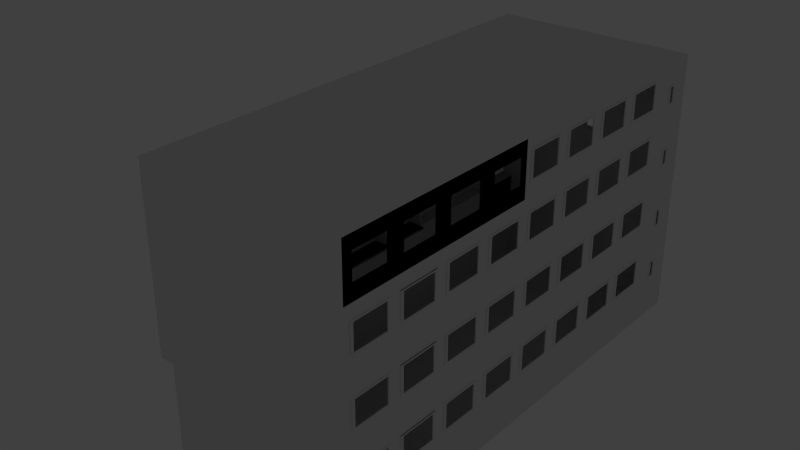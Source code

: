 # Source: BatAext.blend  (saved by Blender 2.73.0; exported with 4.5.12 LTS)
import bpy
from mathutils import Matrix  # noqa: F401  (used for matrix-valued properties, if any)

bpy.ops.wm.read_factory_settings(use_empty=True)
scene = bpy.context.scene
scene.name = 'Scene'

# ---- collections
col_collection_1 = bpy.data.collections.new('Collection 1'); scene.collection.children.link(col_collection_1)

# ---- materials (node trees are filled in below, after node groups)
mat_material = bpy.data.materials.new('Material')
mat_material.alpha_threshold = 0.0
mat_material.use_transparent_shadow = False
mat_material.roughness = 0.5
mat_material.line_color = (0.0, 0.0, 0.0, 1.0)

# ---- material node trees

# ---- world
world_world = bpy.data.worlds.new('World'); scene.world = world_world
world_world.color = (0.05088, 0.05088, 0.05088)
world_world.use_sun_shadow = False
world_world.sun_shadow_jitter_overblur = 0.0
world_world.cycles.sampling_method = 'MANUAL'
world_world.cycles.sample_map_resolution = 256

# ---- lights
light_lamp = bpy.data.lights.new('Lamp', 'POINT')
light_lamp.transmission_factor = 0.0
light_lamp.cutoff_distance = 30.0
light_lamp.energy = 100.0
light_lamp.shadow_buffer_clip_start = 1.001
light_lamp.shadow_soft_size = 0.1
light_lamp.shadow_maximum_resolution = 0.006
light_lamp.use_absolute_resolution = True
light_lamp.cycles.use_multiple_importance_sampling = False

# ---- meshes
me_cube_001 = bpy.data.meshes.new('Cube.001')
me_cube_001.from_pydata([(-0.8335, -0.8417, -0.9322), (-0.8335, 0.8417, -0.9322), (0.8335, 0.8417, -0.9322), (0.8335, -0.8417, -0.9322), (-0.8335, -0.8417, 1.006), (-0.8335, 0.8417, 1.006), (0.8335, 0.8417, 1.006), (0.8335, -0.8417, 1.006), (-0.8335, -0.8417, -0.5565), (-0.8335, -0.8418, -0.1091), (-0.8335, -0.8419, 0.361), (-0.8335, -0.8419, 0.7779), (-0.8335, 0.8417, 0.7779), (-0.8335, 0.8417, 0.361), (-0.8335, 0.8417, -0.1091), (-0.8335, 0.8417, -0.5565), (0.8335, 0.8417, 0.7779), (0.8335, 0.8417, 0.361), (0.8335, 0.8417, -0.1091), (0.8335, 0.8417, -0.5565), (0.8335, -0.8417, 0.7779), (0.8335, -0.8417, 0.361), (0.8335, -0.8417, -0.1091), (0.8335, -0.8417, -0.5565), (-0.8335, -0.6546, 1.006), (-0.8335, -0.4676, 1.006), (-0.8335, -0.2806, 1.006), (-0.8335, -0.09352, 1.006), (-0.8335, 0.09352, 1.006), (-0.8335, 0.2806, 1.006), (-0.8335, 0.4676, 1.006), (-0.8335, 0.6546, 1.006), (-0.8335, 0.6546, -0.9322), (-0.8335, 0.4676, -0.9322), (-0.8335, 0.2806, -0.9322), (-0.8335, 0.09352, -0.9322), (-0.8335, -0.09352, -0.9322), (-0.8335, -0.2806, -0.9322), (-0.8335, -0.4676, -0.9322), (-0.8335, -0.6547, -0.9322), (0.8335, 0.6546, 1.006), (0.8335, 0.4676, 1.006), (0.8335, 0.2806, 1.006), (0.8335, 0.09352, 1.006), (0.8335, -0.09352, 1.006), (0.8335, -0.2806, 1.006), (0.8335, -0.4676, 1.006), (0.8335, -0.6546, 1.006), (0.8335, -0.6546, -0.9322), (0.8335, -0.4676, -0.9322), (0.8335, -0.2806, -0.9322), (0.8335, -0.09374, -0.9322), (0.8335, 0.09352, -0.9322), (0.8335, 0.2806, -0.9322), (0.8335, 0.4676, -0.9322), (0.8335, 0.6546, -0.9322), (0.8335, -0.6546, 0.7779), (0.8335, -0.4676, 0.7779), (0.8335, -0.2806, 0.7779), (0.8335, -0.09352, 0.7779), (0.8335, 0.09352, 0.7779), (0.8335, 0.2806, 0.7779), (0.8335, 0.4676, 0.7779), (0.8335, 0.6546, 0.7779), (0.8335, -0.4871, -0.2613), (0.8335, -0.4871, -0.4601), (0.8335, -0.6341, -0.4601), (0.8335, -0.6341, -0.2613), (0.8335, -0.6242, -0.4501), (0.8419, -0.6241, -0.4501), (0.8419, -0.6846, -0.4501), (0.8335, 0.6546, 0.361), (0.8419, -0.8117, -0.4501), (0.8335, -0.6846, -0.4501), (0.8335, -0.8117, -0.4501), (0.8335, -0.8217, -0.4601), (0.8335, -0.8217, -0.2613), (0.8335, 0.6546, -0.1091), (0.8335, -0.6546, -0.1075), (0.8335, -0.6546, -0.5565), (0.8335, -0.4676, -0.5565), (0.8335, 0.6546, -0.5565), (0.8335, -0.09374, -0.5565), (0.8335, -0.6546, -0.5565), (0.8335, -0.8417, -0.5565), (-0.8335, 0.6546, 0.7779), (-0.8335, 0.4676, 0.7779), (-0.8335, 0.2806, 0.7779), (-0.8335, 0.09352, 0.7779), (-0.8335, -0.09352, 0.7779), (-0.8335, -0.2806, 0.7779), (-0.8335, -0.4676, 0.7779), (-0.8335, -0.6546, 0.7779), (-0.8335, 0.6546, 0.361), (-0.8335, 0.4676, 0.361), (-0.8335, 0.2806, 0.361), (-0.8335, 0.09352, 0.361), (-0.8335, -0.09352, 0.361), (-0.8335, -0.2806, 0.361), (-0.8335, -0.4676, 0.361), (-0.8335, -0.6546, 0.361), (-0.8335, 0.6546, -0.1091), (-0.8335, 0.4676, -0.1091), (-0.8335, 0.2806, -0.1091), (-0.8335, 0.09352, -0.1091), (-0.8335, -0.09352, -0.1091), (-0.8335, -0.2806, -0.1091), (-0.8335, -0.4676, -0.1091), (-0.8335, -0.6545, -0.1091), (-0.8335, 0.6546, -0.5565), (-0.8335, 0.4676, -0.5565), (-0.8335, 0.2806, -0.5565), (-0.8335, 0.09352, -0.5565), (-0.8335, -0.09352, -0.5565), (-0.8335, -0.2806, -0.5565), (-0.8335, -0.4676, -0.5565), (-0.8335, -0.6545, -0.5565), (-0.8335, 0.7941, -0.604), (-0.8335, 0.7941, -0.6831), (-0.8335, 0.7022, -0.6831), (-0.8335, 0.7022, -0.604), (-0.8335, 0.7891, -0.609), (-0.8335, 0.7891, -0.6781), (-0.8335, 0.7072, -0.6781), (-0.8335, 0.7072, -0.609), (-0.8398, 0.7941, -0.604), (-0.8398, 0.7941, -0.6831), (-0.8398, 0.7022, -0.6831), (-0.8398, 0.7022, -0.604), (-0.8398, 0.7891, -0.609), (-0.8398, 0.7891, -0.6781), (-0.8398, 0.7072, -0.6781), (-0.8398, 0.7072, -0.609), (-0.8335, 0.6546, -0.1091), (-0.8335, 0.8417, -0.5565), (-0.8335, 0.6546, -0.5565), (-0.8335, 0.8417, -0.1091), (-0.8335, 0.7941, -0.1617), (-0.8335, 0.7941, -0.2509), (-0.8335, 0.7022, -0.2509), (-0.8335, 0.7022, -0.1617), (-0.8398, 0.7941, -0.1617), (-0.8398, 0.7941, -0.2509), (-0.8398, 0.7022, -0.2509), (-0.8398, 0.7022, -0.1617), (-0.8398, 0.7891, -0.1674), (-0.8398, 0.7891, -0.2453), (-0.8398, 0.7072, -0.2453), (-0.8398, 0.7072, -0.1674), (-0.8335, 0.7941, -0.1617), (-0.8335, 0.7941, -0.2509), (-0.8335, 0.7022, -0.2509), (-0.8335, 0.7022, -0.1617), (-0.8398, 0.7941, -0.1617), (-0.8398, 0.7941, -0.2509), (-0.8398, 0.7022, -0.2509), (-0.8398, 0.7022, -0.1617), (-0.8398, 0.7891, -0.1674), (-0.8398, 0.7891, -0.2453), (-0.8398, 0.7072, -0.2453), (-0.8398, 0.7072, -0.1674), (-0.8335, 0.7941, 0.2922), (-0.8335, 0.7941, 0.203), (-0.8335, 0.7022, 0.203), (-0.8335, 0.7022, 0.2922), (-0.8398, 0.7941, 0.2922), (-0.8398, 0.7941, 0.203), (-0.8398, 0.7022, 0.203), (-0.8398, 0.7022, 0.2922), (-0.8398, 0.7891, 0.2866), (-0.8398, 0.7891, 0.2086), (-0.8398, 0.7072, 0.2086), (-0.8398, 0.7072, 0.2866), (-0.8335, 0.8417, -0.9322), (-0.8335, 0.8417, -0.5565), (-0.8335, 0.6546, -0.9322), (-0.8335, 0.6546, -0.5565), (-0.8335, 0.7941, -0.604), (-0.8335, 0.7941, -0.6831), (-0.8335, 0.7022, -0.6831), (-0.8335, 0.7022, -0.604), (-0.8335, 0.7891, -0.609), (-0.8335, 0.7891, -0.6781), (-0.8335, 0.7072, -0.6781), (-0.8335, 0.7072, -0.609), (-0.8398, 0.7941, -0.604), (-0.8398, 0.7941, -0.6831), (-0.8398, 0.7022, -0.6831), (-0.8398, 0.7022, -0.604), (-0.8398, 0.7891, -0.609), (-0.8398, 0.7891, -0.6781), (-0.8398, 0.7072, -0.6781), (-0.8398, 0.7072, -0.609), (-0.8335, 0.7941, 0.7097), (-0.8335, 0.7941, 0.6306), (-0.8335, 0.7022, 0.6306), (-0.8335, 0.7022, 0.7097), (-0.8335, 0.7891, 0.7047), (-0.8335, 0.7891, 0.6356), (-0.8335, 0.7072, 0.6356), (-0.8335, 0.7072, 0.7047), (-0.8398, 0.7941, 0.7097), (-0.8398, 0.7941, 0.6306), (-0.8398, 0.7022, 0.6306), (-0.8398, 0.7022, 0.7097), (-0.8398, 0.7891, 0.7047), (-0.8398, 0.7891, 0.6356), (-0.8398, 0.7072, 0.6356), (-0.8398, 0.7072, 0.7047), (-0.8335, 0.8417, -0.9322), (-0.8335, 0.8417, -0.5565), (-0.8335, 0.7941, -0.604), (-0.8335, 0.7941, -0.6831), (-0.8335, 0.7891, -0.6781), (-0.8335, 0.7072, -0.6781), (-0.8398, 0.7891, -0.6781), (-0.8398, 0.7072, -0.6781), (-0.8335, 0.8417, -0.9322), (-0.8335, 0.8417, -0.5565), (-0.8335, 0.6546, -0.9322), (-0.8335, 0.6546, -0.5565), (-0.8335, 0.7941, -0.604), (-0.8335, 0.7941, -0.6831), (-0.8335, 0.7022, -0.6831), (-0.8335, 0.7022, -0.604), (-0.8335, 0.7891, -0.609), (-0.8335, 0.7891, -0.6781), (-0.8335, 0.7072, -0.6781), (-0.8335, 0.7072, -0.609), (-0.8398, 0.7941, -0.604), (-0.8398, 0.7941, -0.6831), (-0.8398, 0.7022, -0.6831), (-0.8398, 0.7022, -0.604), (-0.8398, 0.7891, -0.609), (-0.8398, 0.7891, -0.6781), (-0.8398, 0.7072, -0.6781), (-0.8398, 0.7072, -0.609), (-0.8335, -0.7022, -0.604), (-0.8335, -0.7022, -0.6831), (-0.8335, -0.7072, -0.6781), (-0.8335, -0.7892, -0.6781), (-0.8398, -0.7072, -0.6781), (-0.8398, -0.7892, -0.6781), (-0.8335, -0.7022, -0.604), (-0.8335, -0.7022, -0.6831), (-0.8335, -0.7942, -0.6831), (-0.8335, -0.7942, -0.604), (-0.8335, -0.7072, -0.609), (-0.8335, -0.7072, -0.6781), (-0.8335, -0.7892, -0.6781), (-0.8335, -0.7892, -0.609), (-0.8398, -0.7022, -0.604), (-0.8398, -0.7022, -0.6831), (-0.8398, -0.7942, -0.6831), (-0.8398, -0.7942, -0.604), (-0.8398, -0.7072, -0.609), (-0.8398, -0.7072, -0.6781), (-0.8398, -0.7892, -0.6781), (-0.8398, -0.7892, -0.609), (-0.8335, 0.8417, 0.361), (-0.8335, -0.7021, -0.1617), (-0.8335, -0.7021, -0.2509), (-0.8335, -0.794, -0.2509), (-0.8335, -0.794, -0.1617), (-0.8398, -0.7021, -0.1617), (-0.8398, -0.7021, -0.2509), (-0.8398, -0.794, -0.2509), (-0.8398, -0.794, -0.1617), (-0.8398, -0.7071, -0.1674), (-0.8398, -0.7071, -0.2453), (-0.8398, -0.789, -0.2453), (-0.8398, -0.789, -0.1674), (-0.8335, 0.8417, 0.7779), (-0.8335, -0.7023, 0.2922), (-0.8335, -0.7023, 0.203), (-0.8335, -0.7943, 0.203), (-0.8335, -0.7943, 0.2922), (-0.8398, -0.7023, 0.2922), (-0.8398, -0.7023, 0.203), (-0.8398, -0.7943, 0.203), (-0.8398, -0.7943, 0.2922), (-0.8398, -0.7073, 0.2866), (-0.8398, -0.7073, 0.2086), (-0.8398, -0.7893, 0.2086), (-0.8398, -0.7893, 0.2866), (-0.8335, 0.6546, 0.7779), (-0.8335, 0.6546, 0.361), (-0.8335, 0.7941, 0.7097), (-0.8335, 0.7941, 0.6306), (-0.8335, 0.7022, 0.6306), (-0.8335, 0.7022, 0.7097), (-0.8335, 0.7891, 0.7047), (-0.8335, 0.7891, 0.6356), (-0.8335, 0.7072, 0.6356), (-0.8335, 0.7072, 0.7047), (-0.8398, 0.7941, 0.7097), (-0.8398, 0.7941, 0.6306), (-0.8398, 0.7022, 0.6306), (-0.8398, 0.7022, 0.7097), (-0.8398, 0.7891, 0.7047), (-0.8398, 0.7891, 0.6356), (-0.8398, 0.7072, 0.6356), (-0.8398, 0.7072, 0.7047), (-0.8335, -0.7024, 0.7097), (-0.8335, -0.7024, 0.6306), (-0.8335, -0.7943, 0.6306), (-0.8335, -0.7943, 0.7097), (-0.8335, -0.7074, 0.7047), (-0.8335, -0.7074, 0.6356), (-0.8335, -0.7893, 0.6356), (-0.8335, -0.7893, 0.7047), (-0.8398, -0.7024, 0.7097), (-0.8398, -0.7024, 0.6306), (-0.8398, -0.7943, 0.6306), (-0.8398, -0.7943, 0.7097), (-0.8398, -0.7074, 0.7047), (-0.8398, -0.7074, 0.6356), (-0.8398, -0.7893, 0.6356), (-0.8398, -0.7893, 0.7047), (-0.8335, 0.6518, -0.8556), (-0.8335, 0.4713, -0.8556), (-0.8335, 0.6518, -0.6315), (-0.8335, 0.4713, -0.6315), (-0.8335, 0.6418, -0.8456), (-0.8335, 0.4813, -0.8456), (-0.8335, 0.6418, -0.6415), (-0.8335, 0.4813, -0.6415), (-0.844, 0.6518, -0.8556), (-0.844, 0.4713, -0.8556), (-0.844, 0.6518, -0.6315), (-0.844, 0.4713, -0.6315), (-0.844, 0.6418, -0.8456), (-0.844, 0.4813, -0.8456), (-0.844, 0.6418, -0.6415), (-0.844, 0.4813, -0.6415), (-0.8335, 0.6546, -0.9322), (-0.8335, 0.4676, -0.9322), (-0.8335, 0.4644, -0.8556), (-0.8335, 0.2839, -0.8556), (-0.8335, 0.4644, -0.6315), (-0.8335, 0.2839, -0.6315), (-0.8335, 0.4544, -0.8456), (-0.8335, 0.2939, -0.8456), (-0.8335, 0.4544, -0.6415), (-0.8335, 0.2939, -0.6415), (-0.844, 0.4644, -0.8556), (-0.844, 0.2839, -0.8556), (-0.844, 0.4644, -0.6315), (-0.844, 0.2839, -0.6315), (-0.844, 0.4544, -0.8456), (-0.844, 0.2939, -0.8456), (-0.844, 0.4544, -0.6415), (-0.844, 0.2939, -0.6415), (-0.8335, 0.6546, -0.5565), (-0.8335, 0.4676, -0.5565), (-0.8335, 0.6518, -0.8556), (-0.8335, 0.4713, -0.8556), (-0.8335, 0.6518, -0.6315), (-0.8335, 0.4713, -0.6315), (-0.8335, 0.6418, -0.8456), (-0.8335, 0.4813, -0.8456), (-0.8335, 0.6418, -0.6415), (-0.8335, 0.4813, -0.6415), (-0.844, 0.6518, -0.8556), (-0.844, 0.4713, -0.8556), (-0.844, 0.6518, -0.6315), (-0.844, 0.4713, -0.6315), (-0.844, 0.6418, -0.8456), (-0.844, 0.4813, -0.8456), (-0.844, 0.6418, -0.6415), (-0.844, 0.4813, -0.6415), (-0.8335, 0.4644, -0.8556), (-0.8335, 0.2839, -0.8556), (-0.8335, 0.4644, -0.6315), (-0.8335, 0.2839, -0.6315), (-0.8335, 0.4544, -0.8456), (-0.8335, 0.2939, -0.8456), (-0.8335, 0.4544, -0.6415), (-0.8335, 0.2939, -0.6415), (-0.844, 0.4644, -0.8556), (-0.844, 0.2839, -0.8556), (-0.844, 0.4644, -0.6315), (-0.844, 0.2839, -0.6315), (-0.844, 0.4544, -0.8456), (-0.844, 0.2939, -0.8456), (-0.844, 0.4544, -0.6415), (-0.844, 0.2939, -0.6415), (-0.8335, -0.09603, -0.8556), (-0.8335, 0.2771, -0.8556), (-0.8335, 0.09656, -0.8556), (-0.8335, 0.2771, -0.6315), (-0.8335, 0.09656, -0.6315), (-0.8335, 0.2671, -0.8456), (-0.8335, 0.1066, -0.8456), (-0.8335, 0.2671, -0.6415), (-0.8335, 0.1066, -0.6415), (-0.844, 0.2771, -0.8556), (-0.844, 0.09656, -0.8556), (-0.844, 0.2771, -0.6315), (-0.844, 0.09656, -0.6315), (-0.844, 0.2671, -0.8456), (-0.844, 0.1066, -0.8456), (-0.844, 0.2671, -0.6415), (-0.844, 0.1066, -0.6415), (-0.8335, 0.08972, -0.8556), (-0.8335, -0.09084, -0.8556), (-0.8335, 0.08972, -0.6315), (-0.8335, -0.09084, -0.6315), (-0.8335, 0.07972, -0.8456), (-0.8335, -0.08084, -0.8456), (-0.8335, 0.07972, -0.6415), (-0.8335, -0.08084, -0.6415), (-0.844, 0.08972, -0.8556), (-0.844, -0.09084, -0.8556), (-0.844, 0.08972, -0.6315), (-0.844, -0.09084, -0.6315), (-0.844, 0.07972, -0.8456), (-0.844, -0.08084, -0.8456), (-0.844, 0.07972, -0.6415), (-0.844, -0.08084, -0.6415), (-0.8335, -0.09603, -0.6315), (-0.8335, -0.09603, -0.8556), (-0.8335, -0.2766, -0.8556), (-0.8335, -0.09603, -0.6315), (-0.8335, -0.2766, -0.6315), (-0.8335, -0.106, -0.8456), (-0.8335, -0.106, -0.6415), (-0.8335, -0.2666, -0.6415), (-0.844, -0.09603, -0.8556), (-0.844, -0.2766, -0.8556), (-0.844, -0.09603, -0.6315), (-0.844, -0.2766, -0.6315), (-0.844, -0.106, -0.8456), (-0.844, -0.2666, -0.8456), (-0.844, -0.106, -0.6415), (-0.844, -0.2666, -0.6415), (-0.8335, -0.2833, -0.8556), (-0.8335, -0.4639, -0.8556), (-0.8335, -0.2833, -0.6315), (-0.8335, -0.4639, -0.6315), (-0.8335, -0.2933, -0.8456), (-0.8335, -0.2933, -0.6415), (-0.8335, -0.4539, -0.6415), (-0.844, -0.2833, -0.8556), (-0.844, -0.4639, -0.8556), (-0.844, -0.2833, -0.6315), (-0.844, -0.4639, -0.6315), (-0.844, -0.2933, -0.8456), (-0.844, -0.4539, -0.8456), (-0.844, -0.2933, -0.6415), (-0.844, -0.4539, -0.6415), (-0.8335, -0.4707, -0.8556), (-0.8335, -0.6513, -0.8556), (-0.8335, -0.4707, -0.6315), (-0.8335, -0.6513, -0.6315), (-0.8335, -0.4807, -0.8456), (-0.8335, -0.6413, -0.8456), (-0.8335, -0.4807, -0.6415), (-0.8335, -0.6413, -0.6415), (-0.844, -0.4707, -0.8556), (-0.844, -0.6513, -0.8556), (-0.844, -0.4707, -0.6315), (-0.844, -0.6513, -0.6315), (-0.844, -0.4807, -0.8456), (-0.844, -0.6413, -0.8456), (-0.844, -0.4807, -0.6415), (-0.844, -0.6413, -0.6415), (-0.8335, 0.4813, -0.4345), (-0.8335, 0.4813, -0.2304), (-0.844, 0.4813, -0.4345), (-0.844, 0.4813, -0.2304), (-0.8335, 0.4644, -0.4445), (-0.8335, 0.4644, -0.2204), (-0.8335, 0.6518, -0.4445), (-0.8335, 0.4713, -0.4445), (-0.8335, 0.6518, -0.2204), (-0.8335, 0.4713, -0.2204), (-0.8335, 0.6418, -0.4345), (-0.8335, 0.4813, -0.4345), (-0.8335, 0.6418, -0.2304), (-0.8335, 0.4813, -0.2304), (-0.844, 0.6518, -0.4445), (-0.844, 0.4713, -0.4445), (-0.844, 0.6518, -0.2204), (-0.844, 0.4713, -0.2204), (-0.844, 0.6418, -0.4345), (-0.844, 0.4813, -0.4345), (-0.844, 0.6418, -0.2304), (-0.844, 0.4813, -0.2304), (-0.8335, 0.4644, -0.4445), (-0.8335, 0.2839, -0.4445), (-0.8335, 0.4644, -0.2204), (-0.8335, 0.2839, -0.2204), (-0.8335, 0.4544, -0.4345), (-0.8335, 0.2939, -0.4345), (-0.8335, 0.4544, -0.2304), (-0.8335, 0.2939, -0.2304), (-0.844, 0.4644, -0.4445), (-0.844, 0.2839, -0.4445), (-0.844, 0.4644, -0.2204), (-0.844, 0.2839, -0.2204), (-0.844, 0.4544, -0.4345), (-0.844, 0.2939, -0.4345), (-0.844, 0.4544, -0.2304), (-0.844, 0.2939, -0.2304), (-0.8335, -0.09603, -0.4445), (-0.8335, 0.2771, -0.4445), (-0.8335, 0.09656, -0.4445), (-0.8335, 0.2771, -0.2204), (-0.8335, 0.09656, -0.2204), (-0.8335, 0.2671, -0.4345), (-0.8335, 0.2671, -0.2304), (-0.8335, 0.1066, -0.2304), (-0.844, 0.2771, -0.4445), (-0.844, 0.09656, -0.4445), (-0.844, 0.2771, -0.2204), (-0.844, 0.09656, -0.2204), (-0.844, 0.2671, -0.4345), (-0.844, 0.1066, -0.4345), (-0.844, 0.2671, -0.2304), (-0.844, 0.1066, -0.2304), (-0.8335, 0.08972, -0.4445), (-0.8335, -0.09084, -0.4445), (-0.8335, 0.08972, -0.2204), (-0.8335, -0.09084, -0.2204), (-0.8335, 0.07972, -0.4345), (-0.8335, -0.08084, -0.4345), (-0.8335, 0.07972, -0.2304), (-0.8335, -0.08084, -0.2304), (-0.844, 0.08972, -0.4445), (-0.844, -0.09084, -0.4445), (-0.844, 0.08972, -0.2204), (-0.844, -0.09084, -0.2204), (-0.844, 0.07972, -0.4345), (-0.844, -0.08084, -0.4345), (-0.844, 0.07972, -0.2304), (-0.844, -0.08084, -0.2304), (-0.8335, -0.09603, -0.2204), (-0.8335, -0.09603, -0.4445), (-0.8335, -0.2766, -0.4445), (-0.8335, -0.09603, -0.2204), (-0.8335, -0.2766, -0.2204), (-0.8335, -0.106, -0.4345), (-0.8335, -0.106, -0.2304), (-0.8335, -0.2666, -0.2304), (-0.844, -0.09603, -0.4445), (-0.844, -0.2766, -0.4445), (-0.844, -0.09603, -0.2204), (-0.844, -0.2766, -0.2204), (-0.844, -0.106, -0.4345), (-0.844, -0.2666, -0.4345), (-0.844, -0.106, -0.2304), (-0.844, -0.2666, -0.2304), (-0.8335, -0.2833, -0.4445), (-0.8335, -0.4639, -0.4445), (-0.8335, -0.2833, -0.2204), (-0.8335, -0.4639, -0.2204), (-0.8335, -0.2933, -0.4345), (-0.8335, -0.2933, -0.2304), (-0.8335, -0.4539, -0.2304), (-0.844, -0.2833, -0.4445), (-0.844, -0.4639, -0.4445), (-0.844, -0.2833, -0.2204), (-0.844, -0.4639, -0.2204), (-0.844, -0.2933, -0.4345), (-0.844, -0.4539, -0.4345), (-0.844, -0.2933, -0.2304), (-0.844, -0.4539, -0.2304), (-0.8335, -0.4707, -0.4445), (-0.8335, -0.6513, -0.4445), (-0.8335, -0.4707, -0.2204), (-0.8335, -0.6513, -0.2204), (-0.8335, -0.4807, -0.4345), (-0.8335, -0.6413, -0.4345), (-0.8335, -0.4807, -0.2304), (-0.8335, -0.6413, -0.2304), (-0.844, -0.4707, -0.4445), (-0.844, -0.6513, -0.4445), (-0.844, -0.4707, -0.2204), (-0.844, -0.6513, -0.2204), (-0.844, -0.4807, -0.4345), (-0.844, -0.6413, -0.4345), (-0.844, -0.4807, -0.2304), (-0.844, -0.6413, -0.2304), (-0.8335, 0.4813, 0.02149), (-0.8335, 0.4813, 0.2256), (-0.844, 0.4813, 0.02149), (-0.844, 0.4813, 0.2256), (-0.8335, 0.4644, 0.01149), (-0.8335, 0.4644, 0.2356), (-0.8335, 0.6518, 0.01149), (-0.8335, 0.4713, 0.01149), (-0.8335, 0.6518, 0.2356), (-0.8335, 0.4713, 0.2356), (-0.8335, 0.6418, 0.02149), (-0.8335, 0.6418, 0.2256), (-0.8335, 0.4813, 0.2256), (-0.844, 0.6518, 0.01149), (-0.844, 0.4713, 0.01149), (-0.844, 0.6518, 0.2356), (-0.844, 0.4713, 0.2356), (-0.844, 0.6418, 0.02149), (-0.844, 0.4813, 0.02149), (-0.844, 0.6418, 0.2256), (-0.844, 0.4813, 0.2256), (-0.8335, 0.4644, 0.01149), (-0.8335, 0.2839, 0.01149), (-0.8335, 0.4644, 0.2356), (-0.8335, 0.2839, 0.2356), (-0.8335, 0.4544, 0.02149), (-0.8335, 0.2939, 0.02149), (-0.8335, 0.4544, 0.2256), (-0.8335, 0.2939, 0.2256), (-0.844, 0.4644, 0.01149), (-0.844, 0.2839, 0.01149), (-0.844, 0.4644, 0.2356), (-0.844, 0.2839, 0.2356), (-0.844, 0.4544, 0.02149), (-0.844, 0.2939, 0.02149), (-0.844, 0.4544, 0.2256), (-0.844, 0.2939, 0.2256), (-0.8335, -0.09603, 0.01149), (-0.8335, 0.2771, 0.01149), (-0.8335, 0.09656, 0.01149), (-0.8335, 0.2771, 0.2356), (-0.8335, 0.09656, 0.2356), (-0.8335, 0.2671, 0.02149), (-0.8335, 0.2671, 0.2256), (-0.8335, 0.1066, 0.2256), (-0.844, 0.2771, 0.01149), (-0.844, 0.09656, 0.01149), (-0.844, 0.2771, 0.2356), (-0.844, 0.09656, 0.2356), (-0.844, 0.2671, 0.02149), (-0.844, 0.1066, 0.02149), (-0.844, 0.2671, 0.2256), (-0.844, 0.1066, 0.2256), (-0.8335, 0.08972, 0.01149), (-0.8335, -0.09084, 0.01149), (-0.8335, 0.08972, 0.2356), (-0.8335, -0.09084, 0.2356), (-0.8335, 0.07972, 0.02149), (-0.8335, -0.08084, 0.02149), (-0.8335, 0.07972, 0.2256), (-0.8335, -0.08084, 0.2256), (-0.844, 0.08972, 0.01149), (-0.844, -0.09084, 0.01149), (-0.844, 0.08972, 0.2356), (-0.844, -0.09084, 0.2356), (-0.844, 0.07972, 0.02149), (-0.844, -0.08084, 0.02149), (-0.844, 0.07972, 0.2256), (-0.844, -0.08084, 0.2256), (-0.8335, -0.09603, 0.2356), (-0.8335, -0.09603, 0.01149), (-0.8335, -0.2766, 0.01149), (-0.8335, -0.09603, 0.2356), (-0.8335, -0.2766, 0.2356), (-0.8335, -0.106, 0.02149), (-0.8335, -0.106, 0.2256), (-0.8335, -0.2666, 0.2256), (-0.844, -0.09603, 0.01149), (-0.844, -0.2766, 0.01149), (-0.844, -0.09603, 0.2356), (-0.844, -0.2766, 0.2356), (-0.844, -0.106, 0.02149), (-0.844, -0.2666, 0.02149), (-0.844, -0.106, 0.2256), (-0.844, -0.2666, 0.2256), (-0.8335, -0.2833, 0.01149), (-0.8335, -0.4639, 0.01149), (-0.8335, -0.2833, 0.2356), (-0.8335, -0.4639, 0.2356), (-0.8335, -0.2933, 0.02149), (-0.8335, -0.2933, 0.2256), (-0.8335, -0.4539, 0.2256), (-0.844, -0.2833, 0.01149), (-0.844, -0.4639, 0.01149), (-0.844, -0.2833, 0.2356), (-0.844, -0.4639, 0.2356), (-0.844, -0.2933, 0.02149), (-0.844, -0.4539, 0.02149), (-0.844, -0.2933, 0.2256), (-0.844, -0.4539, 0.2256), (-0.8335, -0.4707, 0.01149), (-0.8335, -0.6513, 0.01149), (-0.8335, -0.4707, 0.2356), (-0.8335, -0.6513, 0.2356), (-0.8335, -0.4807, 0.02149), (-0.8335, -0.6413, 0.02149), (-0.8335, -0.4807, 0.2256), (-0.8335, -0.6413, 0.2256), (-0.844, -0.4707, 0.01149), (-0.844, -0.6513, 0.01149), (-0.844, -0.4707, 0.2356), (-0.844, -0.6513, 0.2356), (-0.844, -0.4807, 0.02149), (-0.844, -0.6413, 0.02149), (-0.844, -0.4807, 0.2256), (-0.844, -0.6413, 0.2256), (-0.8029, 0.2806, 0.7779), (-0.8029, 0.09352, 0.7779), (-0.8029, -0.09352, 0.7779), (-0.8029, -0.2806, 0.7779), (-0.8029, 0.2806, 0.361), (-0.8029, 0.09352, 0.361), (-0.8029, -0.09352, 0.361), (-0.8029, -0.2806, 0.361), (-0.8335, 0.2806, -0.9322), (-0.8335, 0.09352, -0.9322), (-0.8335, -0.09352, -0.9322), (-0.8335, -0.2806, -0.9322), (-0.8335, -0.4676, -0.9322), (-0.8335, -0.6547, -0.9322), (-0.8335, 0.6546, -0.9322), (-0.8335, 0.4676, -0.9322), (-0.8335, 0.6518, -0.8556), (-0.8335, 0.4713, -0.8556), (-0.8335, 0.4644, -0.8556), (-0.8335, 0.2839, -0.8556), (-0.8335, 0.2771, -0.8556), (-0.8335, 0.09656, -0.8556), (-0.8335, 0.08972, -0.8556), (-0.8335, -0.09084, -0.8556), (-0.8335, -0.09603, -0.8556), (-0.8335, -0.2766, -0.8556), (-0.8335, -0.2833, -0.8556), (-0.8335, -0.4639, -0.8556), (-0.8335, -0.4707, -0.8556), (-0.8335, -0.6513, -0.8556), (-0.8756, 0.2806, -0.9322), (-0.8756, 0.09352, -0.9322), (-0.8756, -0.09352, -0.9322), (-0.8756, -0.2806, -0.9322), (-0.8756, -0.4676, -0.9322), (-0.8756, -0.6547, -0.9322), (-0.8756, 0.6546, -0.9322), (-0.8756, 0.4676, -0.9322), (-0.8756, 0.6518, -0.8556), (-0.8756, 0.4713, -0.8556), (-0.8756, 0.4644, -0.8556), (-0.8756, 0.2839, -0.8556), (-0.8756, 0.2771, -0.8556), (-0.8756, 0.09656, -0.8556), (-0.8756, 0.08972, -0.8556), (-0.8756, -0.09084, -0.8556), (-0.8756, -0.09603, -0.8556), (-0.8756, -0.2766, -0.8556), (-0.8756, -0.2833, -0.8556), (-0.8756, -0.4639, -0.8556), (-0.8756, -0.4707, -0.8556), (-0.8756, -0.6513, -0.8556), (-0.8756, 0.4676, 0.361), (-0.8756, 0.2806, 0.361), (-0.8756, 0.09352, 0.361), (-0.8756, -0.09352, 0.361), (-0.8756, -0.2806, 0.361), (-0.8756, -0.4676, 0.361), (-0.8756, -0.6546, 0.361), (-0.8756, 0.4676, -0.1091), (-0.8756, 0.2806, -0.1091), (-0.8756, 0.09352, -0.1091), (-0.8756, -0.09352, -0.1091), (-0.8756, -0.2806, -0.1091), (-0.8756, -0.4676, -0.1091), (-0.8756, -0.6545, -0.1091), (-0.8756, 0.2806, -0.5565), (-0.8756, 0.09352, -0.5565), (-0.8756, -0.09352, -0.5565), (-0.8756, -0.2806, -0.5565), (-0.8756, -0.4676, -0.5565), (-0.8756, -0.6545, -0.5565), (-0.8756, 0.6546, -0.1091), (-0.8756, 0.6546, 0.361), (-0.8756, 0.6546, -0.5565), (-0.8756, 0.4676, -0.5565), (-0.8756, 0.6518, -0.6315), (-0.8756, 0.4713, -0.6315), (-0.8756, 0.4644, -0.6315), (-0.8756, 0.2839, -0.6315), (-0.8756, 0.2771, -0.6315), (-0.8756, 0.09656, -0.6315), (-0.8756, 0.08972, -0.6315), (-0.8756, -0.09084, -0.6315), (-0.8756, -0.09603, -0.6315), (-0.8756, -0.2766, -0.6315), (-0.8756, -0.2833, -0.6315), (-0.8756, -0.4639, -0.6315), (-0.8756, -0.4707, -0.6315), (-0.8756, -0.6513, -0.6315), (-0.8756, 0.6518, -0.4445), (-0.8756, 0.4713, -0.4445), (-0.8756, 0.6518, -0.2204), (-0.8756, 0.4713, -0.2204), (-0.8756, 0.4644, -0.4445), (-0.8756, 0.2839, -0.4445), (-0.8756, 0.4644, -0.2204), (-0.8756, 0.2839, -0.2204), (-0.8756, 0.2771, -0.4445), (-0.8756, 0.09656, -0.4445), (-0.8756, 0.2771, -0.2204), (-0.8756, 0.09656, -0.2204), (-0.8756, 0.08972, -0.4445), (-0.8756, -0.09084, -0.4445), (-0.8756, 0.08972, -0.2204), (-0.8756, -0.09084, -0.2204), (-0.8756, -0.09603, -0.4445), (-0.8756, -0.2766, -0.4445), (-0.8756, -0.09603, -0.2204), (-0.8756, -0.2766, -0.2204), (-0.8756, -0.2833, -0.4445), (-0.8756, -0.4639, -0.4445), (-0.8756, -0.2833, -0.2204), (-0.8756, -0.4639, -0.2204), (-0.8756, -0.4707, -0.4445), (-0.8756, -0.6513, -0.4445), (-0.8756, -0.4707, -0.2204), (-0.8756, -0.6513, -0.2204), (-0.8756, 0.6518, 0.01149), (-0.8756, 0.4713, 0.01149), (-0.8756, 0.6518, 0.2356), (-0.8756, 0.4713, 0.2356), (-0.8756, 0.4644, 0.01149), (-0.8756, 0.2839, 0.01149), (-0.8756, 0.4644, 0.2356), (-0.8756, 0.2839, 0.2356), (-0.8756, 0.2771, 0.01149), (-0.8756, 0.09656, 0.01149), (-0.8756, 0.2771, 0.2356), (-0.8756, 0.09656, 0.2356), (-0.8756, 0.08972, 0.01149), (-0.8756, -0.09084, 0.01149), (-0.8756, 0.08972, 0.2356), (-0.8756, -0.09084, 0.2356), (-0.8756, -0.09603, 0.01149), (-0.8756, -0.2766, 0.01149), (-0.8756, -0.09603, 0.2356), (-0.8756, -0.2766, 0.2356), (-0.8756, -0.2833, 0.01149), (-0.8756, -0.4639, 0.01149), (-0.8756, -0.2833, 0.2356), (-0.8756, -0.4639, 0.2356), (-0.8756, -0.4707, 0.01149), (-0.8756, -0.6513, 0.01149), (-0.8756, -0.4707, 0.2356), (-0.8756, -0.6513, 0.2356), (-0.9599, 0.4676, 0.361), (-0.9599, 0.2806, 0.361), (-0.9599, 0.09352, 0.361), (-0.9599, -0.09352, 0.361), (-0.9599, -0.2806, 0.361), (-0.9599, -0.4676, 0.361), (-0.9599, -0.6546, 0.361), (-0.9599, 0.4676, -0.1091), (-0.9599, 0.2806, -0.1091), (-0.9599, 0.09352, -0.1091), (-0.9599, -0.09352, -0.1091), (-0.9599, -0.2806, -0.1091), (-0.9599, -0.4676, -0.1091), (-0.9599, -0.6545, -0.1091), (-0.9599, 0.2806, -0.5565), (-0.9599, 0.09352, -0.5565), (-0.9599, -0.09352, -0.5565), (-0.9599, -0.2806, -0.5565), (-0.9599, -0.4676, -0.5565), (-0.9599, -0.6545, -0.5565), (-0.9599, 0.6546, -0.1091), (-0.9599, 0.6546, 0.361), (-0.9599, 0.6546, -0.5565), (-0.9599, 0.4676, -0.5565), (-0.9599, 0.6518, -0.6315), (-0.9599, 0.4713, -0.6315), (-0.9599, 0.4644, -0.6315), (-0.9599, 0.2839, -0.6315), (-0.9599, 0.2771, -0.6315), (-0.9599, 0.09656, -0.6315), (-0.9599, 0.08972, -0.6315), (-0.9599, -0.09084, -0.6315), (-0.9599, -0.09603, -0.6315), (-0.9599, -0.2766, -0.6315), (-0.9599, -0.2833, -0.6315), (-0.9599, -0.4639, -0.6315), (-0.9599, -0.4707, -0.6315), (-0.9599, -0.6513, -0.6315), (-0.9599, 0.6518, -0.4445), (-0.9599, 0.4713, -0.4445), (-0.9599, 0.6518, -0.2204), (-0.9599, 0.4713, -0.2204), (-0.9599, 0.4644, -0.4445), (-0.9599, 0.2839, -0.4445), (-0.9599, 0.4644, -0.2204), (-0.9599, 0.2839, -0.2204), (-0.9599, 0.2771, -0.4445), (-0.9599, 0.09656, -0.4445), (-0.9599, 0.2771, -0.2204), (-0.9599, 0.09656, -0.2204), (-0.9599, 0.08972, -0.4445), (-0.9599, -0.09084, -0.4445), (-0.9599, 0.08972, -0.2204), (-0.9599, -0.09084, -0.2204), (-0.9599, -0.09603, -0.4445), (-0.9599, -0.2766, -0.4445), (-0.9599, -0.09603, -0.2204), (-0.9599, -0.2766, -0.2204), (-0.9599, -0.2833, -0.4445), (-0.9599, -0.4639, -0.4445), (-0.9599, -0.2833, -0.2204), (-0.9599, -0.4639, -0.2204), (-0.9599, -0.4707, -0.4445), (-0.9599, -0.6513, -0.4445), (-0.9599, -0.4707, -0.2204), (-0.9599, -0.6513, -0.2204), (-0.9599, 0.6518, 0.01149), (-0.9599, 0.4713, 0.01149), (-0.9599, 0.6518, 0.2356), (-0.9599, 0.4713, 0.2356), (-0.9599, 0.4644, 0.01149), (-0.9599, 0.2839, 0.01149), (-0.9599, 0.4644, 0.2356), (-0.9599, 0.2839, 0.2356), (-0.9599, 0.2771, 0.01149), (-0.9599, 0.09656, 0.01149), (-0.9599, 0.2771, 0.2356), (-0.9599, 0.09656, 0.2356), (-0.9599, 0.08972, 0.01149), (-0.9599, -0.09084, 0.01149), (-0.9599, 0.08972, 0.2356), (-0.9599, -0.09084, 0.2356), (-0.9599, -0.09603, 0.01149), (-0.9599, -0.2766, 0.01149), (-0.9599, -0.09603, 0.2356), (-0.9599, -0.2766, 0.2356), (-0.9599, -0.2833, 0.01149), (-0.9599, -0.4639, 0.01149), (-0.9599, -0.2833, 0.2356), (-0.9599, -0.4639, 0.2356), (-0.9599, -0.4707, 0.01149), (-0.9599, -0.6513, 0.01149), (-0.9599, -0.4707, 0.2356), (-0.9599, -0.6513, 0.2356), (-0.9599, 0.2806, -0.9322), (-0.9599, 0.09352, -0.9322), (-0.9599, -0.09352, -0.9322), (-0.9599, -0.2806, -0.9322), (-0.9599, -0.4676, -0.9322), (-0.9599, -0.6547, -0.9322), (-0.9599, 0.6546, -0.9322), (-0.9599, 0.4676, -0.9322), (-0.9599, 0.6518, -0.8556), (-0.9599, 0.4713, -0.8556), (-0.9599, 0.4644, -0.8556), (-0.9599, 0.2839, -0.8556), (-0.9599, 0.2771, -0.8556), (-0.9599, 0.09656, -0.8556), (-0.9599, 0.08972, -0.8556), (-0.9599, -0.09084, -0.8556), (-0.9599, -0.09603, -0.8556), (-0.9599, -0.2766, -0.8556), (-0.9599, -0.2833, -0.8556), (-0.9599, -0.4639, -0.8556), (-0.9599, -0.4707, -0.8556), (-0.9599, -0.6513, -0.8556), (-0.9599, 0.8417, 0.361), (-0.9599, 0.6546, 0.361), (-0.9599, 0.6546, -0.1091), (-0.9599, 0.8417, -0.5565), (-0.9599, 0.6546, -0.5565), (-0.9599, 0.8417, -0.1091), (-0.9599, 0.7941, -0.1617), (-0.9599, 0.7941, -0.2509), (-0.9599, 0.7022, -0.2509), (-0.9599, 0.7022, -0.1617), (-0.9599, 0.7941, 0.2922), (-0.9599, 0.7941, 0.203), (-0.9599, 0.7022, 0.203), (-0.9599, 0.7022, 0.2922), (-0.9599, 0.8417, -0.9322), (-0.9599, 0.8417, -0.5565), (-0.9599, 0.7941, -0.604), (-0.9599, 0.7941, -0.6831), (-0.9599, 0.8417, -0.9322), (-0.9599, 0.8417, -0.5565), (-0.9599, 0.6546, -0.9322), (-0.9599, 0.6546, -0.5565), (-0.9599, 0.7941, -0.604), (-0.9599, 0.7941, -0.6831), (-0.9599, 0.7022, -0.6831), (-0.9599, 0.7022, -0.604), (-0.8335, -0.8417, -0.9322), (-0.8335, -0.8417, -0.5565), (-0.8335, -0.8418, -0.1091), (-0.8335, -0.8419, 0.361), (-0.8335, -0.6547, -0.9322), (-0.8335, -0.6546, 0.361), (-0.8335, -0.6545, -0.1091), (-0.8335, -0.6545, -0.5565), (-0.8335, -0.7022, -0.604), (-0.8335, -0.7022, -0.6831), (-0.8335, -0.7022, -0.604), (-0.8335, -0.7022, -0.6831), (-0.8335, -0.7942, -0.6831), (-0.8335, -0.7942, -0.604), (-0.8335, -0.7021, -0.1617), (-0.8335, -0.7021, -0.2509), (-0.8335, -0.794, -0.2509), (-0.8335, -0.794, -0.1617), (-0.8335, -0.7023, 0.2922), (-0.8335, -0.7023, 0.203), (-0.8335, -0.7943, 0.203), (-0.8335, -0.7943, 0.2922), (-0.9599, 0.8417, 0.361), (-0.9599, 0.6546, 0.361), (-0.9599, 0.6546, -0.1091), (-0.9599, 0.8417, -0.5565), (-0.9599, 0.6546, -0.5565), (-0.9599, 0.8417, -0.1091), (-0.9599, 0.7941, -0.1617), (-0.9599, 0.7941, -0.2509), (-0.9599, 0.7022, -0.2509), (-0.9599, 0.7022, -0.1617), (-0.9599, 0.7941, 0.2922), (-0.9599, 0.7941, 0.203), (-0.9599, 0.7022, 0.203), (-0.9599, 0.7022, 0.2922), (-0.9599, 0.8417, -0.9322), (-0.9599, 0.8417, -0.5565), (-0.9599, 0.7941, -0.604), (-0.9599, 0.7941, -0.6831), (-0.9599, 0.8417, -0.9322), (-0.9599, 0.8417, -0.5565), (-0.9599, 0.6546, -0.9322), (-0.9599, 0.6546, -0.5565), (-0.9599, 0.7941, -0.604), (-0.9599, 0.7941, -0.6831), (-0.9599, 0.7022, -0.6831), (-0.9599, 0.7022, -0.604), (-0.9599, -0.8417, -0.9322), (-0.9599, -0.8417, -0.5565), (-0.9599, -0.8418, -0.1091), (-0.9599, -0.8419, 0.361), (-0.9599, -0.6547, -0.9322), (-0.9599, -0.6546, 0.361), (-0.9599, -0.6545, -0.1091), (-0.9599, -0.6545, -0.5565), (-0.9599, -0.7022, -0.604), (-0.9599, -0.7022, -0.6831), (-0.9599, -0.7022, -0.604), (-0.9599, -0.7022, -0.6831), (-0.9599, -0.7942, -0.6831), (-0.9599, -0.7942, -0.604), (-0.9599, -0.7021, -0.1617), (-0.9599, -0.7021, -0.2509), (-0.9599, -0.794, -0.2509), (-0.9599, -0.794, -0.1617), (-0.9599, -0.7023, 0.2922), (-0.9599, -0.7023, 0.203), (-0.9599, -0.7943, 0.203), (-0.9599, -0.7943, 0.2922), (-0.8335, -0.2806, 0.3811), (-0.8335, 0.2806, 0.3811), (-0.8335, 0.7022, 0.6344), (-0.8335, 0.7072, 0.6389), (-0.8398, 0.7022, 0.6344), (-0.8398, 0.7072, 0.6389), (-0.8335, -0.7024, 0.6344), (-0.8335, -0.7074, 0.6389), (-0.8398, -0.7024, 0.6344), (-0.8398, -0.7074, 0.6389), (-0.8029, -0.2806, 0.3811), (-0.8029, -0.09352, 0.3811), (-0.8029, 0.09352, 0.3811), (-0.8029, 0.2806, 0.3811), (-1.14, 0.2806, 0.361), (-1.14, 0.09352, 0.361), (-1.14, -0.09352, 0.361), (-1.14, -0.2806, 0.361), (-1.14, -0.2806, 0.3811), (-1.14, -0.09352, 0.3811), (-1.14, 0.09352, 0.3811), (-1.14, 0.2806, 0.3811), (0.8335, -0.8217, -0.6567), (0.8335, -0.8217, -0.8556), (0.8335, -0.6746, -0.8556), (0.8335, -0.6746, -0.6567), (0.8335, -0.8117, -0.6667), (0.8335, -0.8117, -0.8456), (0.8335, -0.6846, -0.8456), (0.8335, -0.6846, -0.6667), (0.8419, -0.8217, -0.6567), (0.8419, -0.8217, -0.8556), (0.8419, -0.6746, -0.8556), (0.8419, -0.6746, -0.6567), (0.8419, -0.8117, -0.6667), (0.8419, -0.8117, -0.8456), (0.8419, -0.6846, -0.8456), (0.8419, -0.6846, -0.6667), (0.8419, -0.6241, -0.8456), (0.8419, -0.6241, -0.6667), (0.8335, -0.6242, -0.8456), (0.8335, -0.6242, -0.6667), (0.8335, -0.6341, -0.6567), (0.8335, -0.6341, -0.8556), (0.8335, -0.4871, -0.8556), (0.8335, -0.4871, -0.6567), (0.8335, -0.6241, -0.6667), (0.8335, -0.4971, -0.8456), (0.8335, -0.4971, -0.6667), (0.8419, -0.6341, -0.6567), (0.8419, -0.6341, -0.8556), (0.8419, -0.4871, -0.8556), (0.8419, -0.4871, -0.6567), (0.8335, -0.4676, -0.9322), (0.8335, -0.6546, -0.9322), (0.8419, -0.4971, -0.8456), (0.8419, -0.4971, -0.6667), (0.8335, -0.2805, -0.9322), (0.8335, -0.2805, -0.5565), (0.8335, -0.8417, -0.9322), (0.8335, -0.4476, -0.6567), (0.8335, -0.4476, -0.8556), (0.8335, -0.3005, -0.8556), (0.8335, -0.3005, -0.6567), (0.8335, -0.4376, -0.6667), (0.8335, -0.4376, -0.8456), (0.8335, -0.3105, -0.8456), (0.8335, -0.3105, -0.6667), (0.8419, -0.4476, -0.6567), (0.8419, -0.4476, -0.8556), (0.8419, -0.3005, -0.8556), (0.8419, -0.3005, -0.6567), (0.8419, -0.4376, -0.6667), (0.8419, -0.4376, -0.8456), (0.8419, -0.3105, -0.8456), (0.8419, -0.3105, -0.6667), (0.8419, -0.25, -0.8456), (0.8419, -0.25, -0.6667), (0.8335, -0.2501, -0.8456), (0.8335, -0.2501, -0.6667), (0.8335, -0.26, -0.6567), (0.8335, -0.26, -0.8556), (0.8335, -0.113, -0.8556), (0.8335, -0.113, -0.6567), (0.8335, -0.25, -0.6667), (0.8335, -0.123, -0.8456), (0.8335, -0.123, -0.6667), (0.8419, -0.26, -0.6567), (0.8419, -0.26, -0.8556), (0.8419, -0.113, -0.8556), (0.8419, -0.113, -0.6567), (0.8419, -0.123, -0.8456), (0.8419, -0.123, -0.6667), (0.8335, -0.09374, -0.9322), (0.8335, -0.4676, -0.5565), (0.8335, -0.09374, -0.5565), (0.8335, -0.8217, -0.6567), (0.8335, -0.8217, -0.8556), (0.8335, -0.6746, -0.8556), (0.8335, -0.6746, -0.6567), (0.8335, -0.8117, -0.6667), (0.8335, -0.8117, -0.8456), (0.8335, -0.6846, -0.8456), (0.8335, -0.6846, -0.6667), (0.8419, -0.8217, -0.6567), (0.8419, -0.8217, -0.8556), (0.8419, -0.6746, -0.8556), (0.8419, -0.6746, -0.6567), (0.8419, -0.8117, -0.6667), (0.8419, -0.8117, -0.8456), (0.8419, -0.6846, -0.8456), (0.8419, -0.6846, -0.6667), (0.8419, -0.6241, -0.8456), (0.8419, -0.6241, -0.6667), (0.8335, -0.6242, -0.8456), (0.8335, -0.6242, -0.6667), (0.8335, -0.6341, -0.6567), (0.8335, -0.6341, -0.8556), (0.8335, -0.4871, -0.8556), (0.8335, -0.4871, -0.6567), (0.8335, -0.6241, -0.6667), (0.8335, -0.4971, -0.8456), (0.8335, -0.4971, -0.6667), (0.8419, -0.6341, -0.6567), (0.8419, -0.6341, -0.8556), (0.8419, -0.4871, -0.8556), (0.8419, -0.4871, -0.6567), (0.8419, -0.4971, -0.8456), (0.8419, -0.4971, -0.6667), (0.8335, -0.2805, -0.9322), (0.8335, -0.2805, -0.5565), (0.8335, -0.4476, -0.6567), (0.8335, -0.4476, -0.8556), (0.8335, -0.3005, -0.8556), (0.8335, -0.3005, -0.6567), (0.8335, -0.4376, -0.6667), (0.8335, -0.4376, -0.8456), (0.8335, -0.3105, -0.8456), (0.8335, -0.3105, -0.6667), (0.8419, -0.4476, -0.6567), (0.8419, -0.4476, -0.8556), (0.8419, -0.3005, -0.8556), (0.8419, -0.3005, -0.6567), (0.8419, -0.4376, -0.6667), (0.8419, -0.4376, -0.8456), (0.8419, -0.3105, -0.8456), (0.8419, -0.3105, -0.6667), (0.8419, -0.25, -0.8456), (0.8419, -0.25, -0.6667), (0.8335, -0.2501, -0.8456), (0.8335, -0.2501, -0.6667), (0.8335, -0.26, -0.6567), (0.8335, -0.26, -0.8556), (0.8335, -0.113, -0.8556), (0.8335, -0.113, -0.6567), (0.8335, -0.25, -0.6667), (0.8335, -0.123, -0.8456), (0.8335, -0.123, -0.6667), (0.8419, -0.26, -0.6567), (0.8419, -0.26, -0.8556), (0.8419, -0.113, -0.8556), (0.8419, -0.113, -0.6567), (0.8419, -0.123, -0.8456), (0.8419, -0.123, -0.6667), (0.8335, 0.2809, -0.9322), (0.8335, 0.0939, -0.9322), (0.8419, -0.6341, -0.2613), (0.8335, -0.4971, -0.4501), (0.8419, -0.4871, -0.2613), (0.8335, 0.0939, -0.5565), (0.8335, 0.2809, -0.5565), (0.8419, -0.4871, -0.4601), (0.8335, -0.07314, -0.6567), (0.8335, -0.07314, -0.8556), (0.8335, 0.0739, -0.8556), (0.8335, 0.0739, -0.6567), (0.8335, -0.06314, -0.6667), (0.8335, -0.06314, -0.8456), (0.8335, 0.0639, -0.8456), (0.8335, 0.0639, -0.6667), (0.8419, -0.07314, -0.6567), (0.8419, -0.07314, -0.8556), (0.8419, 0.0739, -0.8556), (0.8419, 0.0739, -0.6567), (0.8419, -0.06314, -0.6667), (0.8419, -0.06314, -0.8456), (0.8419, 0.0639, -0.8456), (0.8419, 0.0639, -0.6667), (0.8419, 0.1244, -0.8456), (0.8419, 0.1244, -0.6667), (0.8335, 0.1243, -0.8456), (0.8335, 0.1243, -0.6667), (0.8335, 0.1144, -0.6567), (0.8335, 0.1144, -0.8556), (0.8335, 0.2615, -0.8556), (0.8335, 0.2615, -0.6567), (0.8335, 0.1244, -0.6667), (0.8335, 0.2515, -0.8456), (0.8335, 0.2515, -0.6667), (0.8419, 0.1144, -0.6567), (0.8419, 0.1144, -0.8556), (0.8419, 0.2615, -0.8556), (0.8419, 0.2615, -0.6567), (0.8419, 0.2515, -0.8456), (0.8419, 0.2515, -0.6667), (0.8335, 0.468, -0.9322), (0.8335, 0.468, -0.5565), (0.8335, 0.301, -0.6567), (0.8335, 0.301, -0.8556), (0.8335, 0.448, -0.8556), (0.8335, 0.448, -0.6567), (0.8335, 0.311, -0.6667), (0.8335, 0.311, -0.8456), (0.8335, 0.438, -0.8456), (0.8335, 0.438, -0.6667), (0.8419, 0.301, -0.6567), (0.8419, 0.301, -0.8556), (0.8419, 0.448, -0.8556), (0.8419, 0.448, -0.6567), (0.8419, 0.311, -0.6667), (0.8419, 0.311, -0.8456), (0.8419, 0.438, -0.8456), (0.8419, 0.438, -0.6667), (0.8419, 0.4985, -0.8456), (0.8419, 0.4985, -0.6667), (0.8335, 0.4984, -0.8456), (0.8335, 0.4984, -0.6667), (0.8335, 0.4885, -0.6567), (0.8335, 0.4885, -0.8556), (0.8335, 0.6356, -0.8556), (0.8335, 0.6356, -0.6567), (0.8335, 0.4985, -0.6667), (0.8335, 0.6256, -0.8456), (0.8335, 0.6256, -0.6667), (0.8419, 0.4885, -0.6567), (0.8419, 0.4885, -0.8556), (0.8419, 0.6356, -0.8556), (0.8419, 0.6356, -0.6567), (0.8419, 0.6256, -0.8456), (0.8419, 0.6256, -0.6667), (0.8419, -0.4971, -0.4501), (0.8335, -0.4376, -0.4501), (0.8335, -0.3105, -0.4501), (0.8419, -0.4376, -0.4501), (0.8419, -0.3105, -0.4501), (0.8419, -0.25, -0.4501), (0.8335, -0.2501, -0.4501), (0.8335, -0.123, -0.4501), (0.8419, -0.123, -0.4501), (0.8335, -0.4676, -0.1075), (0.8335, -0.09374, -0.1075), (0.8335, -0.8217, -0.2613), (0.8335, -0.8217, -0.4601), (0.8335, -0.6746, -0.4601), (0.8335, -0.6746, -0.2613), (0.8335, -0.8117, -0.2713), (0.8335, -0.8117, -0.4501), (0.8335, -0.6846, -0.4501), (0.8335, -0.6846, -0.2713), (0.8419, -0.8217, -0.2613), (0.8419, -0.8217, -0.4601), (0.8419, -0.6746, -0.4601), (0.8419, -0.6746, -0.2613), (0.8419, -0.8117, -0.2713), (0.8419, -0.8117, -0.4501), (0.8419, -0.6846, -0.4501), (0.8419, -0.6846, -0.2713), (0.8419, -0.6241, -0.4501), (0.8419, -0.6241, -0.2713), (0.8335, -0.6242, -0.4501), (0.8335, -0.6242, -0.2713), (0.8335, -0.6341, -0.2613), (0.8335, -0.6341, -0.4601), (0.8335, -0.4871, -0.4601), (0.8335, -0.4871, -0.2613), (0.8335, -0.6241, -0.2713), (0.8335, -0.4971, -0.4501), (0.8335, -0.4971, -0.2713), (0.8419, -0.6341, -0.2613), (0.8419, -0.6341, -0.4601), (0.8419, -0.4871, -0.4601), (0.8419, -0.4871, -0.2613), (0.8419, -0.4971, -0.4501), (0.8419, -0.4971, -0.2713), (0.8335, -0.2805, -0.1075), (0.8335, -0.4476, -0.2613), (0.8335, -0.4476, -0.4601), (0.8335, -0.3005, -0.4601), (0.8335, -0.3005, -0.2613), (0.8335, -0.4376, -0.2713), (0.8335, -0.4376, -0.4501), (0.8335, -0.3105, -0.4501), (0.8335, -0.3105, -0.2713), (0.8419, -0.4476, -0.2613), (0.8419, -0.4476, -0.4601), (0.8419, -0.3005, -0.4601), (0.8419, -0.3005, -0.2613), (0.8419, -0.4376, -0.2713), (0.8419, -0.4376, -0.4501), (0.8419, -0.3105, -0.4501), (0.8419, -0.3105, -0.2713), (0.8419, -0.25, -0.4501), (0.8419, -0.25, -0.2713), (0.8335, -0.2501, -0.4501), (0.8335, -0.2501, -0.2713), (0.8335, -0.26, -0.2613), (0.8335, -0.26, -0.4601), (0.8335, -0.113, -0.4601), (0.8335, -0.113, -0.2613), (0.8335, -0.25, -0.2713), (0.8335, -0.123, -0.4501), (0.8335, -0.123, -0.2713), (0.8419, -0.26, -0.2613), (0.8419, -0.26, -0.4601), (0.8419, -0.113, -0.4601), (0.8419, -0.113, -0.2613), (0.8419, -0.123, -0.4501), (0.8419, -0.123, -0.2713), (0.8335, 0.0939, -0.1075), (0.8335, 0.2809, -0.1075), (0.8335, -0.07314, -0.2613), (0.8335, -0.07314, -0.4601), (0.8335, 0.0739, -0.4601), (0.8335, 0.0739, -0.2613), (0.8335, -0.06314, -0.2713), (0.8335, -0.06314, -0.4501), (0.8335, 0.0639, -0.4501), (0.8335, 0.0639, -0.2713), (0.8419, -0.07314, -0.2613), (0.8419, -0.07314, -0.4601), (0.8419, 0.0739, -0.4601), (0.8419, 0.0739, -0.2613), (0.8419, -0.06314, -0.2713), (0.8419, -0.06314, -0.4501), (0.8419, 0.0639, -0.4501), (0.8419, 0.0639, -0.2713), (0.8419, 0.1244, -0.4501), (0.8419, 0.1244, -0.2713), (0.8335, 0.1243, -0.4501), (0.8335, 0.1243, -0.2713), (0.8335, 0.1144, -0.2613), (0.8335, 0.1144, -0.4601), (0.8335, 0.2615, -0.4601), (0.8335, 0.2615, -0.2613), (0.8335, 0.1244, -0.2713), (0.8335, 0.2515, -0.4501), (0.8335, 0.2515, -0.2713), (0.8419, 0.1144, -0.2613), (0.8419, 0.1144, -0.4601), (0.8419, 0.2615, -0.4601), (0.8419, 0.2615, -0.2613), (0.8419, 0.2515, -0.4501), (0.8419, 0.2515, -0.2713), (0.8335, 0.468, -0.1075), (0.8335, 0.301, -0.2613), (0.8335, 0.301, -0.4601), (0.8335, 0.448, -0.4601), (0.8335, 0.448, -0.2613), (0.8335, 0.311, -0.2713), (0.8335, 0.311, -0.4501), (0.8335, 0.438, -0.4501), (0.8335, 0.438, -0.2713), (0.8419, 0.301, -0.2613), (0.8419, 0.301, -0.4601), (0.8419, 0.448, -0.4601), (0.8419, 0.448, -0.2613), (0.8419, 0.311, -0.2713), (0.8419, 0.311, -0.4501), (0.8419, 0.438, -0.4501), (0.8419, 0.438, -0.2713), (0.8419, 0.4985, -0.4501), (0.8419, 0.4985, -0.2713), (0.8335, 0.4984, -0.4501), (0.8335, 0.4984, -0.2713), (0.8335, 0.4885, -0.2613), (0.8335, 0.4885, -0.4601), (0.8335, 0.6356, -0.4601), (0.8335, 0.6356, -0.2613), (0.8335, 0.4985, -0.2713), (0.8335, 0.6256, -0.4501), (0.8335, 0.6256, -0.2713), (0.8419, 0.4885, -0.2613), (0.8419, 0.4885, -0.4601), (0.8419, 0.6356, -0.4601), (0.8419, 0.6356, -0.2613), (0.8419, 0.6256, -0.4501), (0.8419, 0.6256, -0.2713), (0.8335, -0.4871, 0.1933), (0.8335, -0.4871, -0.005592), (0.8335, -0.6341, -0.005592), (0.8335, -0.6341, 0.1933), (0.8335, -0.6242, 0.004408), (0.8419, -0.6241, 0.004408), (0.8419, -0.6846, 0.004408), (0.8419, -0.8117, 0.004408), (0.8335, -0.6846, 0.004408), (0.8335, -0.8117, 0.004408), (0.8335, -0.8217, -0.005592), (0.8335, -0.8217, 0.1933), (0.8335, -0.6546, 0.3609), (0.8335, -0.8417, 0.3609), (0.8419, -0.6341, 0.1933), (0.8335, -0.4971, 0.004408), (0.8419, -0.4871, 0.1933), (0.8419, -0.4871, -0.005592), (0.8419, -0.4971, 0.004408), (0.8335, -0.4376, 0.004408), (0.8335, -0.3105, 0.004408), (0.8419, -0.4376, 0.004408), (0.8419, -0.3105, 0.004408), (0.8419, -0.25, 0.004408), (0.8335, -0.2501, 0.004408), (0.8335, -0.123, 0.004408), (0.8419, -0.123, 0.004408), (0.8335, -0.4676, 0.3609), (0.8335, -0.09374, 0.3609), (0.8335, -0.8217, 0.1933), (0.8335, -0.8217, -0.005592), (0.8335, -0.6746, -0.005592), (0.8335, -0.6746, 0.1933), (0.8335, -0.8117, 0.1833), (0.8335, -0.8117, 0.004408), (0.8335, -0.6846, 0.004408), (0.8335, -0.6846, 0.1833), (0.8419, -0.8217, 0.1933), (0.8419, -0.8217, -0.005592), (0.8419, -0.6746, -0.005592), (0.8419, -0.6746, 0.1933), (0.8419, -0.8117, 0.1833), (0.8419, -0.8117, 0.004408), (0.8419, -0.6846, 0.004408), (0.8419, -0.6846, 0.1833), (0.8419, -0.6241, 0.004408), (0.8419, -0.6241, 0.1833), (0.8335, -0.6242, 0.004408), (0.8335, -0.6242, 0.1833), (0.8335, -0.6341, 0.1933), (0.8335, -0.6341, -0.005592), (0.8335, -0.4871, -0.005592), (0.8335, -0.4871, 0.1933), (0.8335, -0.6241, 0.1833), (0.8335, -0.4971, 0.004408), (0.8335, -0.4971, 0.1833), (0.8419, -0.6341, 0.1933), (0.8419, -0.6341, -0.005592), (0.8419, -0.4871, -0.005592), (0.8419, -0.4871, 0.1933), (0.8419, -0.4971, 0.004408), (0.8419, -0.4971, 0.1833), (0.8335, -0.2805, 0.3609), (0.8335, -0.4476, 0.1933), (0.8335, -0.4476, -0.005592), (0.8335, -0.3005, -0.005592), (0.8335, -0.3005, 0.1933), (0.8335, -0.4376, 0.1833), (0.8335, -0.4376, 0.004408), (0.8335, -0.3105, 0.004408), (0.8335, -0.3105, 0.1833), (0.8419, -0.4476, 0.1933), (0.8419, -0.4476, -0.005592), (0.8419, -0.3005, -0.005592), (0.8419, -0.3005, 0.1933), (0.8419, -0.4376, 0.1833), (0.8419, -0.4376, 0.004408), (0.8419, -0.3105, 0.004408), (0.8419, -0.3105, 0.1833), (0.8419, -0.25, 0.004408), (0.8419, -0.25, 0.1833), (0.8335, -0.2501, 0.004408), (0.8335, -0.2501, 0.1833), (0.8335, -0.26, 0.1933), (0.8335, -0.26, -0.005592), (0.8335, -0.113, -0.005592), (0.8335, -0.113, 0.1933), (0.8335, -0.25, 0.1833), (0.8335, -0.123, 0.004408), (0.8335, -0.123, 0.1833), (0.8419, -0.26, 0.1933), (0.8419, -0.26, -0.005592), (0.8419, -0.113, -0.005592), (0.8419, -0.113, 0.1933), (0.8419, -0.123, 0.004408), (0.8419, -0.123, 0.1833), (0.8335, 0.0939, 0.3609), (0.8335, 0.2809, 0.3609), (0.8335, -0.07314, 0.1933), (0.8335, -0.07314, -0.005592), (0.8335, 0.0739, -0.005592), (0.8335, 0.0739, 0.1933), (0.8335, -0.06314, 0.1833), (0.8335, -0.06314, 0.004408), (0.8335, 0.0639, 0.004408), (0.8335, 0.0639, 0.1833), (0.8419, -0.07314, 0.1933), (0.8419, -0.07314, -0.005592), (0.8419, 0.0739, -0.005592), (0.8419, 0.0739, 0.1933), (0.8419, -0.06314, 0.1833), (0.8419, -0.06314, 0.004408), (0.8419, 0.0639, 0.004408), (0.8419, 0.0639, 0.1833), (0.8419, 0.1244, 0.004408), (0.8419, 0.1244, 0.1833), (0.8335, 0.1243, 0.004408), (0.8335, 0.1243, 0.1833), (0.8335, 0.1144, 0.1933), (0.8335, 0.1144, -0.005592), (0.8335, 0.2615, -0.005592), (0.8335, 0.2615, 0.1933), (0.8335, 0.1244, 0.1833), (0.8335, 0.2515, 0.004408), (0.8335, 0.2515, 0.1833), (0.8419, 0.1144, 0.1933), (0.8419, 0.1144, -0.005592), (0.8419, 0.2615, -0.005592), (0.8419, 0.2615, 0.1933), (0.8419, 0.2515, 0.004408), (0.8419, 0.2515, 0.1833), (0.8335, 0.468, 0.3609), (0.8335, 0.301, 0.1933), (0.8335, 0.301, -0.005592), (0.8335, 0.448, -0.005592), (0.8335, 0.448, 0.1933), (0.8335, 0.311, 0.1833), (0.8335, 0.311, 0.004408), (0.8335, 0.438, 0.004408), (0.8335, 0.438, 0.1833), (0.8419, 0.301, 0.1933), (0.8419, 0.301, -0.005592), (0.8419, 0.448, -0.005592), (0.8419, 0.448, 0.1933), (0.8419, 0.311, 0.1833), (0.8419, 0.311, 0.004408), (0.8419, 0.438, 0.004408), (0.8419, 0.438, 0.1833), (0.8419, 0.4985, 0.004408), (0.8419, 0.4985, 0.1833), (0.8335, 0.4984, 0.004408), (0.8335, 0.4984, 0.1833), (0.8335, 0.4885, 0.1933), (0.8335, 0.4885, -0.005592), (0.8335, 0.6356, -0.005592), (0.8335, 0.6356, 0.1933), (0.8335, 0.4985, 0.1833), (0.8335, 0.6256, 0.004408), (0.8335, 0.6256, 0.1833), (0.8419, 0.4885, 0.1933), (0.8419, 0.4885, -0.005592), (0.8419, 0.6356, -0.005592), (0.8419, 0.6356, 0.1933), (0.8419, 0.6256, 0.004408), (0.8419, 0.6256, 0.1833), (0.8335, -0.4871, 0.6545), (0.8335, -0.4871, 0.4556), (0.8335, -0.6341, 0.4556), (0.8335, -0.6341, 0.6545), (0.8335, -0.6242, 0.4656), (0.8419, -0.6241, 0.4656), (0.8419, -0.6846, 0.4656), (0.8419, -0.8117, 0.4656), (0.8335, -0.6846, 0.4656), (0.8335, -0.8117, 0.4656), (0.8335, -0.8217, 0.4556), (0.8335, -0.8217, 0.6545), (0.8419, -0.6341, 0.6545), (0.8335, -0.4971, 0.4656), (0.8419, -0.4871, 0.6545), (0.8419, -0.4871, 0.4556), (0.8419, -0.4971, 0.4656), (0.8335, -0.4376, 0.4656), (0.8335, -0.3105, 0.4656), (0.8419, -0.4376, 0.4656), (0.8419, -0.3105, 0.4656), (0.8419, -0.25, 0.4656), (0.8335, -0.2501, 0.4656), (0.8335, -0.123, 0.4656), (0.8419, -0.123, 0.4656), (0.8335, -0.8217, 0.6545), (0.8335, -0.8217, 0.4556), (0.8335, -0.6746, 0.4556), (0.8335, -0.6746, 0.6545), (0.8335, -0.8117, 0.6445), (0.8335, -0.8117, 0.4656), (0.8335, -0.6846, 0.4656), (0.8335, -0.6846, 0.6445), (0.8419, -0.8217, 0.6545), (0.8419, -0.8217, 0.4556), (0.8419, -0.6746, 0.4556), (0.8419, -0.6746, 0.6545), (0.8419, -0.8117, 0.6445), (0.8419, -0.8117, 0.4656), (0.8419, -0.6846, 0.4656), (0.8419, -0.6846, 0.6445), (0.8419, -0.6241, 0.4656), (0.8419, -0.6241, 0.6445), (0.8335, -0.6242, 0.4656), (0.8335, -0.6242, 0.6445), (0.8335, -0.6341, 0.6545), (0.8335, -0.6341, 0.4556), (0.8335, -0.4871, 0.4556), (0.8335, -0.4871, 0.6545), (0.8335, -0.6241, 0.6445), (0.8335, -0.4971, 0.4656), (0.8335, -0.4971, 0.6445), (0.8419, -0.6341, 0.6545), (0.8419, -0.6341, 0.4556), (0.8419, -0.4871, 0.4556), (0.8419, -0.4871, 0.6545), (0.8419, -0.4971, 0.4656), (0.8419, -0.4971, 0.6445), (0.8335, -0.4476, 0.6545), (0.8335, -0.4476, 0.4556), (0.8335, -0.3005, 0.4556), (0.8335, -0.3005, 0.6545), (0.8335, -0.4376, 0.6445), (0.8335, -0.4376, 0.4656), (0.8335, -0.3105, 0.4656), (0.8335, -0.3105, 0.6445), (0.8419, -0.4476, 0.6545), (0.8419, -0.4476, 0.4556), (0.8419, -0.3005, 0.4556), (0.8419, -0.3005, 0.6545), (0.8419, -0.4376, 0.6445), (0.8419, -0.4376, 0.4656), (0.8419, -0.3105, 0.4656), (0.8419, -0.3105, 0.6445), (0.8419, -0.25, 0.4656), (0.8419, -0.25, 0.6445), (0.8335, -0.2501, 0.4656), (0.8335, -0.2501, 0.6445), (0.8335, -0.26, 0.6545), (0.8335, -0.26, 0.4556), (0.8335, -0.113, 0.4556), (0.8335, -0.113, 0.6545), (0.8335, -0.25, 0.6445), (0.8335, -0.123, 0.4656), (0.8335, -0.123, 0.6445), (0.8419, -0.26, 0.6545), (0.8419, -0.26, 0.4556), (0.8419, -0.113, 0.4556), (0.8419, -0.113, 0.6545), (0.8419, -0.123, 0.4656), (0.8419, -0.123, 0.6445), (0.8335, -0.07314, 0.6545), (0.8335, -0.07314, 0.4556), (0.8335, 0.0739, 0.4556), (0.8335, 0.0739, 0.6545), (0.8335, -0.06314, 0.6445), (0.8335, -0.06314, 0.4656), (0.8335, 0.0639, 0.4656), (0.8335, 0.0639, 0.6445), (0.8419, -0.07314, 0.6545), (0.8419, -0.07314, 0.4556), (0.8419, 0.0739, 0.4556), (0.8419, 0.0739, 0.6545), (0.8419, -0.06314, 0.6445), (0.8419, -0.06314, 0.4656), (0.8419, 0.0639, 0.4656), (0.8419, 0.0639, 0.6445), (0.8419, 0.1244, 0.4656), (0.8419, 0.1244, 0.6445), (0.8335, 0.1243, 0.4656), (0.8335, 0.1243, 0.6445), (0.8335, 0.1144, 0.6545), (0.8335, 0.1144, 0.4556), (0.8335, 0.2615, 0.4556), (0.8335, 0.2615, 0.6545), (0.8335, 0.1244, 0.6445), (0.8335, 0.2515, 0.4656), (0.8335, 0.2515, 0.6445), (0.8419, 0.1144, 0.6545), (0.8419, 0.1144, 0.4556), (0.8419, 0.2615, 0.4556), (0.8419, 0.2615, 0.6545), (0.8419, 0.2515, 0.4656), (0.8419, 0.2515, 0.6445), (0.8335, 0.301, 0.6545), (0.8335, 0.301, 0.4556), (0.8335, 0.448, 0.4556), (0.8335, 0.448, 0.6545), (0.8335, 0.311, 0.6445), (0.8335, 0.311, 0.4656), (0.8335, 0.438, 0.4656), (0.8335, 0.438, 0.6445), (0.8419, 0.301, 0.6545), (0.8419, 0.301, 0.4556), (0.8419, 0.448, 0.4556), (0.8419, 0.448, 0.6545), (0.8419, 0.311, 0.6445), (0.8419, 0.311, 0.4656), (0.8419, 0.438, 0.4656), (0.8419, 0.438, 0.6445), (0.8419, 0.4985, 0.4656), (0.8419, 0.4985, 0.6445), (0.8335, 0.4984, 0.4656), (0.8335, 0.4984, 0.6445), (0.8335, 0.4885, 0.6545), (0.8335, 0.4885, 0.4556), (0.8335, 0.6356, 0.4556), (0.8335, 0.6356, 0.6545), (0.8335, 0.4985, 0.6445), (0.8335, 0.6256, 0.4656), (0.8335, 0.6256, 0.6445), (0.8419, 0.4885, 0.6545), (0.8419, 0.4885, 0.4556), (0.8419, 0.6356, 0.4556), (0.8419, 0.6356, 0.6545), (0.8419, 0.6256, 0.4656), (0.8419, 0.6256, 0.6445), (0.8335, 0.7617, -0.6365), (0.8335, 0.7617, -0.7617), (0.8335, 0.7346, -0.6365), (0.8335, 0.7346, -0.7617), (0.8335, 0.7617, -0.1891), (0.8335, 0.7617, -0.3036), (0.8335, 0.7346, -0.1891), (0.8335, 0.7346, -0.3036), (0.8335, 0.7617, 0.281), (0.8335, 0.7617, 0.1596), (0.8335, 0.7346, 0.281), (0.8335, 0.7346, 0.1596), (0.8335, 0.7617, 0.6979), (0.8335, 0.7617, 0.571), (0.8335, 0.7346, 0.6979), (0.8335, 0.7346, 0.571), (0.8335, 0.7567, 0.6929), (0.8335, 0.7567, 0.576), (0.8335, 0.7396, 0.6929), (0.8335, 0.7396, 0.576), (0.8335, 0.7617, 0.6979), (0.8335, 0.7617, 0.571), (0.8335, 0.7346, 0.6979), (0.8335, 0.7346, 0.571), (0.8335, 0.7567, 0.6929), (0.8335, 0.7567, 0.576), (0.8335, 0.7396, 0.6929), (0.8335, 0.7396, 0.576), (0.8419, 0.7617, 0.6979), (0.8419, 0.7617, 0.571), (0.8419, 0.7346, 0.6979), (0.8419, 0.7346, 0.571), (0.8419, 0.7567, 0.6929), (0.8419, 0.7567, 0.576), (0.8419, 0.7396, 0.6929), (0.8419, 0.7396, 0.576), (0.8335, 0.7567, 0.276), (0.8335, 0.7567, 0.1646), (0.8335, 0.7396, 0.276), (0.8335, 0.7396, 0.1646), (0.8419, 0.7617, 0.281), (0.8419, 0.7617, 0.1596), (0.8419, 0.7346, 0.281), (0.8419, 0.7346, 0.1596), (0.8419, 0.7567, 0.276), (0.8419, 0.7567, 0.1646), (0.8419, 0.7396, 0.276), (0.8419, 0.7396, 0.1646), (0.8335, 0.7567, -0.1941), (0.8335, 0.7567, -0.2986), (0.8335, 0.7396, -0.1941), (0.8335, 0.7396, -0.2986), (0.8419, 0.7617, -0.1891), (0.8419, 0.7617, -0.3036), (0.8419, 0.7346, -0.1891), (0.8419, 0.7346, -0.3036), (0.8419, 0.7567, -0.1941), (0.8419, 0.7567, -0.2986), (0.8419, 0.7396, -0.1941), (0.8419, 0.7396, -0.2986), (0.8335, 0.7567, -0.6415), (0.8335, 0.7567, -0.7567), (0.8335, 0.7396, -0.7567), (0.8335, 0.7396, -0.6415), (0.8419, 0.7617, -0.6365), (0.8419, 0.7617, -0.7617), (0.8419, 0.7346, -0.6365), (0.8419, 0.7346, -0.7617), (0.8419, 0.7567, -0.6415), (0.8419, 0.7567, -0.7567), (0.8419, 0.7396, -0.7567), (0.8419, 0.7396, -0.6415), (-0.07011, 0.8417, -0.4516), (-0.07011, 0.8417, -0.214), (0.07011, 0.8417, -0.214), (0.07011, 0.8417, -0.4516), (-0.05011, 0.8417, -0.234), (-0.05011, 0.8417, -0.4316), (0.05011, 0.8417, -0.234), (0.05011, 0.8417, -0.4316), (-0.07011, 0.8451, -0.4516), (-0.07011, 0.8451, -0.214), (0.07011, 0.8451, -0.214), (0.07011, 0.8451, -0.4516), (-0.05011, 0.8451, -0.234), (-0.05011, 0.8451, -0.4316), (0.05011, 0.8451, -0.234), (0.05011, 0.8451, -0.4316), (-0.06576, 0.8417, -0.6371), (-0.06576, 0.8417, -0.8515), (0.06576, 0.8417, -0.6371), (0.06576, 0.8417, -0.8515), (-0.04576, 0.8417, -0.6615), (-0.04576, 0.8417, -0.8271), (0.04576, 0.8417, -0.6615), (0.04576, 0.8417, -0.8271), (-0.06576, 0.8451, -0.6371), (-0.06576, 0.8451, -0.8515), (0.06576, 0.8451, -0.6371), (0.06576, 0.8451, -0.8515), (-0.04576, 0.8451, -0.6615), (-0.04576, 0.8451, -0.8271), (0.04576, 0.8451, -0.6615), (0.04576, 0.8451, -0.8271)], [], [(139, 138, 15, 109), (23, 8, 0, 3), (32, 1, 2, 55), (40, 6, 5, 31), (7, 4, 11, 20), (20, 11, 10, 21), (21, 10, 9, 22), (22, 9, 8, 23), (47, 7, 20, 56), (1174, 1177, 1152, 83), (1373, 1366, 1363, 1370), (1309, 1310, 1318, 1317), (5, 6, 16, 12), (12, 16, 17, 13), (13, 17, 18, 14), (31, 5, 12, 85), (178, 177, 174, 173), (136, 134, 965, 967), (138, 137, 14, 15), (288, 287, 272, 259), (609, 611, 619, 617), (612, 610, 618, 620), (611, 612, 620, 619), (659, 660, 668, 667), (585, 584, 586, 587), (622, 624, 95, 103), (588, 589, 94, 102), (196, 193, 201, 204), (196, 1060, 195, 93, 85), (92, 91, 99, 100), (97, 98, 707, 706), (1058, 90, 703, 1068), (1059, 95, 704, 1071), (87, 86, 94, 95, 1059), (4, 24, 92, 11), (24, 25, 91, 92), (25, 26, 90, 91), (26, 27, 89, 90), (27, 28, 88, 89), (28, 29, 87, 88), (29, 30, 86, 87), (30, 31, 85, 86), (1599, 1598, 1411, 77), (1310, 1311, 1319, 1318), (1312, 1309, 1317, 1320), (1311, 1312, 1320, 1319), (1324, 1323, 1319, 1320), (1321, 1324, 1320, 1317), (1323, 1322, 1318, 1319), (1322, 1321, 1317, 1318), (1565, 1564, 1376, 1377), (1316, 1315, 1323, 1324), (1313, 1316, 1324, 1321), (1314, 1313, 1321, 1322), (1154, 1157, 83, 84), (1306, 1305, 1304, 1303), (1300, 1299, 1301, 1302), (1791, 1792, 1800, 1799), (1331, 1330, 83, 1152), (1298, 1225, 68, 69), (73, 74, 72, 70), (1455, 1456, 1458, 22), (66, 67, 78, 83), (1226, 64, 67, 1224), (64, 1226, 1229, 65), (6, 40, 63, 16), (40, 41, 62, 63), (41, 42, 61, 62), (42, 43, 60, 61), (43, 44, 59, 60), (44, 45, 58, 59), (45, 46, 57, 58), (46, 47, 56, 57), (7, 47, 24, 4), (47, 46, 25, 24), (46, 45, 26, 25), (45, 44, 27, 26), (44, 43, 28, 27), (43, 42, 29, 28), (42, 41, 30, 29), (41, 40, 31, 30), (0, 39, 48, 3), (39, 38, 49, 48), (38, 37, 50, 49), (37, 36, 51, 50), (36, 35, 52, 51), (35, 34, 53, 52), (34, 33, 54, 53), (33, 32, 55, 54), (1434, 1433, 1264, 81), (1157, 1156, 1112, 83), (1184, 1177, 1174, 1181), (1177, 1184, 1183, 1176), (1103, 1110, 1109, 1102), (1110, 1103, 1100, 1107), (1101, 1100, 79, 48), (371, 373, 354, 336), (337, 339, 110, 33), (388, 390, 111, 34), (343, 344, 352, 351), (344, 342, 350, 352), (341, 343, 351, 349), (118, 117, 15, 1), (119, 118, 1, 32), (117, 120, 109, 15), (120, 119, 32, 109), (122, 121, 129, 130), (123, 122, 130, 131), (121, 124, 132, 129), (124, 123, 131, 132), (130, 129, 125, 126), (131, 130, 126, 127), (129, 132, 128, 125), (132, 131, 127, 128), (119, 120, 128, 127), (120, 117, 125, 128), (118, 119, 127, 126), (117, 118, 126, 125), (140, 139, 109, 101), (137, 140, 101, 14), (146, 145, 141, 142), (147, 146, 142, 143), (145, 148, 144, 141), (148, 147, 143, 144), (139, 143, 142, 138), (138, 142, 141, 137), (139, 140, 144, 143), (140, 137, 141, 144), (93, 13, 962, 963), (220, 218, 981, 983), (210, 209, 976, 977), (158, 157, 153, 154), (159, 158, 154, 155), (157, 160, 156, 153), (160, 159, 155, 156), (151, 155, 154, 150), (150, 154, 153, 149), (151, 152, 156, 155), (152, 149, 153, 156), (151, 150, 969, 970), (209, 212, 979, 976), (170, 169, 165, 166), (171, 170, 166, 167), (169, 172, 168, 165), (172, 171, 167, 168), (163, 167, 166, 162), (162, 166, 165, 161), (163, 164, 168, 167), (164, 161, 165, 168), (221, 224, 987, 984), (163, 162, 973, 974), (179, 178, 173, 175), (177, 180, 176, 174), (180, 179, 175, 176), (182, 181, 189, 190), (181, 184, 192, 189), (184, 183, 191, 192), (190, 189, 185, 186), (191, 190, 186, 187), (189, 192, 188, 185), (192, 191, 187, 188), (179, 180, 188, 187), (178, 179, 187, 186), (177, 178, 186, 185), (194, 193, 12, 13), (195, 194, 13, 93), (86, 85, 93, 94), (193, 196, 85, 12), (198, 197, 205, 206), (197, 200, 208, 205), (1061, 199, 207, 1063), (206, 205, 201, 202), (207, 206, 202, 203), (205, 208, 204, 201), (1063, 207, 203, 1062), (1060, 196, 204, 1062), (194, 195, 203, 202), (193, 194, 202, 201), (162, 170, 169, 161), (171, 163, 162, 170), (159, 151, 150, 158), (152, 151, 970, 971), (214, 213, 215, 216), (222, 217, 980, 985), (164, 163, 974, 975), (134, 135, 966, 965), (226, 225, 233, 234), (225, 228, 236, 233), (228, 227, 235, 236), (234, 233, 229, 230), (235, 234, 230, 231), (233, 236, 232, 229), (236, 235, 231, 232), (223, 224, 232, 231), (222, 223, 231, 230), (221, 222, 230, 229), (10, 100, 993, 991), (240, 239, 241, 242), (964, 963, 1011, 1012), (281, 284, 280, 277), (283, 282, 278, 279), (248, 247, 255, 256), (247, 250, 258, 255), (250, 249, 257, 258), (256, 255, 251, 252), (257, 256, 252, 253), (255, 258, 254, 251), (258, 257, 253, 254), (245, 246, 254, 253), (244, 245, 253, 252), (243, 244, 252, 251), (290, 289, 286, 285), (116, 243, 998, 995), (269, 268, 264, 265), (270, 269, 265, 266), (268, 271, 267, 264), (271, 270, 266, 267), (282, 281, 277, 278), (289, 288, 259, 286), (974, 973, 1021, 1022), (987, 986, 1034, 1035), (284, 283, 279, 280), (275, 279, 278, 274), (274, 278, 277, 273), (275, 276, 280, 279), (276, 273, 277, 280), (244, 39, 992, 999), (39, 238, 997, 992), (274, 282, 281, 273), (283, 275, 274, 282), (261, 265, 264, 260), (262, 263, 267, 266), (262, 266, 265, 261), (263, 260, 264, 267), (263, 262, 1004, 1005), (290, 287, 295, 298), (968, 971, 1019, 1016), (976, 979, 1027, 1024), (100, 108, 994, 993), (287, 290, 285, 272), (292, 291, 299, 300), (291, 294, 302, 299), (294, 293, 301, 302), (300, 299, 295, 296), (301, 300, 296, 297), (299, 302, 298, 295), (302, 301, 297, 298), (289, 290, 298, 297), (288, 289, 297, 296), (287, 288, 296, 295), (91, 90, 1058, 98, 99), (306, 305, 10, 11), (306, 303, 311, 314), (305, 304, 100, 10), (1065, 307, 315, 1067), (307, 310, 318, 315), (310, 309, 317, 318), (1067, 315, 311, 1066), (317, 316, 312, 313), (315, 318, 314, 311), (318, 317, 313, 314), (305, 306, 314, 313), (304, 305, 313, 312), (1064, 304, 312, 1066), (303, 306, 11, 92), (320, 319, 32, 33), (321, 322, 110, 109), (322, 320, 33, 110), (319, 321, 109, 32), (324, 323, 331, 332), (325, 326, 334, 333), (326, 324, 332, 334), (323, 325, 333, 331), (332, 331, 327, 328), (333, 334, 330, 329), (334, 332, 328, 330), (331, 333, 329, 327), (321, 319, 327, 329), (320, 322, 330, 328), (322, 321, 329, 330), (319, 320, 328, 327), (350, 349, 345, 346), (351, 352, 348, 347), (352, 350, 346, 348), (349, 351, 347, 345), (339, 337, 345, 347), (338, 340, 348, 346), (337, 338, 346, 345), (426, 427, 435, 434), (340, 339, 347, 348), (339, 340, 111, 110), (340, 338, 34, 111), (377, 378, 386, 385), (378, 376, 384, 386), (375, 377, 385, 383), (36, 37, 711, 710), (506, 111, 766, 798), (358, 356, 336, 354), (355, 357, 353, 335), (360, 359, 367, 368), (361, 362, 370, 369), (359, 361, 369, 367), (368, 367, 363, 364), (369, 370, 366, 365), (370, 368, 364, 366), (367, 369, 365, 363), (357, 355, 363, 365), (356, 358, 366, 364), (358, 357, 365, 366), (355, 356, 364, 363), (384, 383, 379, 380), (385, 386, 382, 381), (386, 384, 380, 382), (383, 385, 381, 379), (373, 371, 379, 381), (372, 374, 382, 380), (371, 372, 380, 379), (522, 521, 802, 803), (374, 373, 381, 382), (391, 389, 35, 112), (436, 438, 114, 37), (410, 411, 419, 418), (411, 409, 417, 419), (408, 410, 418, 416), (685, 684, 842, 843), (374, 372, 34, 111), (404, 406, 112, 35), (338, 337, 33, 34), (393, 392, 400, 401), (394, 395, 403, 402), (392, 394, 402, 400), (401, 400, 396, 397), (402, 403, 399, 398), (403, 401, 397, 399), (400, 402, 398, 396), (390, 388, 396, 398), (389, 391, 399, 397), (391, 390, 398, 399), (388, 389, 397, 396), (417, 416, 412, 413), (418, 419, 415, 414), (419, 417, 413, 415), (416, 418, 414, 412), (406, 404, 412, 414), (405, 407, 415, 413), (404, 405, 413, 412), (107, 670, 839, 764), (407, 406, 414, 415), (102, 491, 796, 759), (39, 452, 729, 713), (38, 39, 713, 712), (336, 34, 708, 715), (425, 426, 434, 432), (433, 432, 428, 429), (434, 435, 431, 430), (435, 433, 429, 431), (432, 434, 430, 428), (423, 421, 428, 430), (422, 424, 431, 429), (421, 422, 429, 428), (424, 423, 430, 431), (439, 437, 38, 115), (457, 458, 466, 465), (458, 456, 464, 466), (455, 457, 465, 463), (424, 422, 37, 114), (407, 405, 36, 113), (441, 442, 450, 449), (440, 441, 449, 447), (448, 447, 443, 444), (449, 450, 446, 445), (450, 448, 444, 446), (447, 449, 445, 443), (438, 436, 443, 445), (437, 439, 446, 444), (439, 438, 445, 446), (436, 437, 444, 443), (464, 463, 459, 460), (465, 466, 462, 461), (466, 464, 460, 462), (463, 465, 461, 459), (453, 451, 459, 461), (452, 454, 462, 460), (451, 452, 460, 459), (454, 452, 39, 116), (454, 453, 461, 462), (388, 34, 708, 720), (387, 420, 113, 36), (38, 437, 727, 712), (451, 453, 115, 38), (107, 570, 816, 764), (405, 404, 722, 723), (113, 423, 784, 768), (471, 472, 102, 354), (506, 508, 103, 111), (468, 467, 469, 470), (543, 544, 552, 551), (495, 496, 504, 503), (496, 494, 502, 504), (493, 495, 503, 501), (97, 656, 836, 755), (624, 625, 829, 828), (96, 95, 753, 754), (473, 475, 133, 353), (478, 477, 485, 486), (479, 480, 488, 487), (477, 479, 487, 485), (486, 485, 481, 482), (487, 488, 484, 483), (488, 486, 482, 484), (485, 487, 483, 481), (475, 473, 481, 483), (474, 476, 484, 482), (476, 475, 483, 484), (473, 474, 482, 481), (502, 501, 497, 498), (503, 504, 500, 499), (504, 502, 498, 500), (501, 503, 499, 497), (491, 489, 497, 499), (490, 492, 500, 498), (489, 490, 498, 497), (354, 474, 791, 775), (492, 491, 499, 500), (553, 555, 106, 114), (527, 528, 536, 535), (528, 526, 534, 536), (525, 527, 535, 533), (492, 490, 111, 103), (511, 512, 520, 519), (510, 511, 519, 517), (518, 517, 513, 514), (519, 520, 516, 515), (520, 518, 514, 516), (517, 519, 515, 513), (508, 506, 513, 515), (507, 509, 516, 514), (509, 508, 515, 516), (506, 507, 514, 513), (534, 533, 529, 530), (535, 536, 532, 531), (536, 534, 530, 532), (533, 535, 531, 529), (523, 521, 529, 531), (522, 524, 532, 530), (521, 522, 530, 529), (374, 111, 766, 779), (524, 523, 531, 532), (605, 102, 759, 822), (102, 591, 819, 759), (108, 685, 843, 765), (542, 543, 551, 549), (550, 549, 545, 546), (551, 552, 548, 547), (552, 550, 546, 548), (549, 551, 547, 545), (540, 538, 545, 547), (539, 541, 548, 546), (538, 539, 546, 545), (541, 540, 547, 548), (574, 575, 583, 582), (575, 573, 581, 583), (572, 574, 582, 580), (133, 475, 792, 772), (524, 522, 113, 105), (558, 559, 567, 566), (557, 558, 566, 564), (565, 564, 560, 561), (566, 567, 563, 562), (567, 565, 561, 563), (564, 566, 562, 560), (555, 553, 560, 562), (554, 556, 563, 561), (556, 555, 562, 563), (553, 554, 561, 560), (581, 580, 576, 577), (582, 583, 579, 578), (583, 581, 577, 579), (580, 582, 578, 576), (570, 568, 576, 578), (569, 571, 579, 577), (568, 569, 577, 576), (571, 108, 765, 817), (571, 570, 578, 579), (476, 474, 354, 102), (505, 537, 105, 113), (656, 657, 837, 836), (541, 539, 114, 106), (568, 570, 107, 115), (623, 622, 826, 827), (571, 569, 116, 108), (556, 554, 115, 107), (95, 94, 752, 753), (106, 555, 812, 763), (521, 523, 104, 112), (509, 507, 112, 104), (39, 0, 988, 992), (105, 638, 831, 762), (593, 591, 102, 94), (595, 596, 604, 603), (594, 595, 603, 601), (602, 601, 597, 598), (603, 604, 600, 599), (604, 602, 598, 600), (601, 603, 599, 597), (592, 590, 597, 599), (591, 593, 600, 598), (593, 592, 599, 600), (590, 591, 598, 597), (618, 617, 613, 614), (619, 620, 616, 615), (620, 618, 614, 616), (617, 619, 615, 613), (607, 605, 613, 615), (606, 608, 616, 614), (605, 606, 614, 613), (112, 406, 782, 767), (608, 607, 615, 616), (669, 671, 98, 106), (643, 644, 652, 651), (644, 642, 650, 652), (641, 643, 651, 649), (439, 115, 770, 787), (627, 628, 636, 635), (626, 627, 635, 633), (634, 633, 629, 630), (635, 636, 632, 631), (636, 634, 630, 632), (633, 635, 631, 629), (624, 622, 629, 631), (623, 625, 632, 630), (625, 624, 631, 632), (622, 623, 630, 629), (650, 649, 645, 646), (651, 652, 648, 647), (652, 650, 646, 648), (649, 651, 647, 645), (639, 637, 645, 647), (638, 640, 648, 646), (637, 638, 646, 645), (473, 353, 774, 790), (640, 639, 647, 648), (489, 354, 775, 794), (655, 654, 834, 835), (639, 640, 833, 832), (658, 659, 667, 665), (666, 665, 661, 662), (667, 668, 664, 663), (668, 666, 662, 664), (665, 667, 663, 661), (656, 654, 661, 663), (655, 657, 664, 662), (654, 655, 662, 661), (657, 656, 663, 664), (690, 691, 699, 698), (691, 689, 697, 699), (688, 690, 698, 696), (672, 670, 107, 99), (637, 639, 96, 104), (674, 675, 683, 682), (673, 674, 682, 680), (681, 680, 676, 677), (682, 683, 679, 678), (683, 681, 677, 679), (680, 682, 678, 676), (671, 669, 676, 678), (670, 672, 679, 677), (672, 671, 678, 679), (669, 670, 677, 676), (697, 696, 692, 693), (698, 699, 695, 694), (699, 697, 693, 695), (696, 698, 694, 692), (686, 684, 692, 694), (685, 687, 695, 693), (684, 685, 693, 692), (608, 606, 103, 95), (687, 686, 694, 695), (453, 454, 789, 788), (640, 638, 105, 97), (111, 490, 795, 766), (657, 655, 106, 98), (373, 374, 779, 778), (406, 407, 783, 782), (687, 685, 108, 100), (684, 686, 99, 107), (115, 554, 811, 770), (625, 623, 104, 96), (621, 653, 97, 105), (654, 105, 762, 834), (593, 94, 752, 821), (590, 592, 286, 133), (1070, 1071, 1079, 1078), (1069, 1070, 1078, 1077), (1068, 1069, 1077, 1076), (96, 97, 706, 705), (95, 96, 705, 704), (90, 89, 702, 703), (89, 88, 701, 702), (88, 87, 700, 701), (724, 710, 732, 746), (715, 717, 739, 737), (708, 709, 731, 730), (711, 725, 747, 733), (722, 709, 731, 744), (710, 711, 733, 732), (727, 726, 748, 749), (436, 37, 711, 726), (336, 356, 717, 715), (404, 35, 709, 722), (451, 38, 712, 728), (37, 422, 725, 711), (34, 35, 709, 708), (421, 36, 710, 724), (35, 389, 721, 709), (356, 355, 716, 717), (371, 336, 715, 718), (437, 436, 726, 727), (422, 421, 724, 725), (372, 371, 718, 719), (34, 372, 719, 708), (37, 38, 712, 711), (335, 336, 715, 714), (355, 335, 714, 716), (452, 451, 728, 729), (35, 36, 710, 709), (36, 405, 723, 710), (389, 388, 720, 721), (733, 734, 944, 943), (750, 734, 944, 960), (740, 737, 947, 950), (737, 730, 940, 947), (734, 749, 959, 944), (748, 733, 943, 958), (742, 730, 940, 952), (719, 718, 740, 741), (720, 708, 730, 742), (726, 711, 733, 748), (712, 727, 749, 734), (715, 708, 730, 737), (718, 715, 737, 740), (728, 712, 734, 750), (711, 712, 734, 733), (723, 722, 744, 745), (729, 728, 750, 751), (709, 710, 732, 731), (716, 714, 736, 738), (710, 723, 745, 732), (717, 716, 738, 739), (725, 724, 746, 747), (714, 715, 737, 736), (708, 719, 741, 730), (709, 721, 743, 731), (713, 729, 751, 735), (712, 713, 735, 734), (721, 720, 742, 743), (767, 782, 876, 861), (822, 759, 853, 916), (793, 759, 853, 887), (754, 753, 847, 848), (769, 786, 880, 863), (759, 819, 913, 853), (764, 816, 910, 858), (759, 796, 890, 853), (829, 754, 848, 923), (782, 783, 877, 876), (820, 821, 915, 914), (753, 752, 846, 847), (805, 762, 856, 899), (789, 771, 865, 883), (762, 831, 925, 856), (817, 765, 859, 911), (772, 792, 886, 866), (754, 832, 926, 848), (819, 818, 912, 913), (808, 809, 903, 902), (768, 784, 878, 862), (761, 827, 921, 855), (794, 775, 869, 888), (790, 774, 868, 884), (818, 772, 866, 912), (775, 778, 872, 869), (824, 825, 919, 918), (807, 806, 900, 901), (836, 837, 931, 930), (770, 788, 882, 864), (770, 811, 905, 864), (792, 793, 887, 886), (756, 840, 934, 850), (777, 775, 869, 871), (823, 822, 916, 917), (97, 96, 754, 755), (103, 606, 823, 760), (115, 453, 788, 770), (105, 540, 808, 762), (103, 508, 800, 760), (286, 592, 820, 773), (686, 687, 845, 844), (390, 391, 781, 780), (357, 358, 777, 776), (438, 439, 787, 786), (523, 524, 805, 804), (98, 97, 755, 756), (99, 686, 844, 757), (492, 103, 760, 797), (454, 116, 771, 789), (104, 623, 827, 761), (112, 507, 799, 767), (94, 286, 773, 752), (106, 655, 835, 763), (507, 506, 798, 799), (538, 113, 768, 806), (95, 624, 828, 753), (407, 113, 768, 783), (99, 98, 756, 757), (622, 103, 760, 826), (539, 538, 806, 807), (521, 112, 767, 802), (524, 105, 762, 805), (670, 669, 838, 839), (508, 509, 801, 800), (490, 489, 794, 795), (100, 99, 757, 758), (114, 539, 807, 769), (540, 541, 809, 808), (114, 438, 786, 769), (476, 102, 759, 793), (671, 672, 841, 840), (491, 492, 797, 796), (391, 112, 767, 781), (687, 100, 758, 845), (637, 104, 761, 830), (113, 522, 803, 768), (569, 568, 814, 815), (509, 104, 761, 801), (424, 114, 769, 785), (606, 605, 822, 823), (568, 115, 770, 814), (570, 571, 817, 816), (353, 357, 776, 774), (98, 671, 840, 756), (607, 608, 825, 824), (354, 373, 778, 775), (556, 107, 764, 813), (640, 97, 755, 833), (358, 354, 775, 777), (474, 473, 790, 791), (104, 523, 804, 761), (590, 133, 772, 818), (608, 95, 753, 825), (657, 98, 756, 837), (554, 553, 810, 811), (541, 106, 763, 809), (475, 476, 793, 792), (553, 114, 769, 810), (96, 639, 832, 754), (591, 590, 818, 819), (423, 424, 785, 784), (555, 556, 813, 812), (669, 106, 763, 838), (684, 107, 764, 842), (672, 99, 757, 841), (111, 390, 780, 766), (116, 569, 815, 771), (592, 593, 821, 820), (625, 96, 754, 829), (638, 637, 830, 831), (94, 607, 824, 752), (870, 871, 869, 868), (880, 881, 864, 863), (872, 873, 860, 869), (876, 877, 862, 861), (874, 875, 861, 860), (878, 879, 863, 862), (882, 883, 865, 864), (890, 891, 854, 853), (886, 887, 853, 866), (885, 884, 868, 869), (906, 907, 858, 857), (898, 899, 856, 855), (894, 895, 855, 854), (901, 900, 862, 863), (893, 892, 860, 861), (905, 904, 863, 864), (889, 888, 869, 860), (902, 903, 857, 856), (909, 908, 864, 865), (910, 911, 859, 858), (897, 896, 861, 862), (918, 919, 847, 846), (934, 935, 851, 850), (922, 923, 848, 847), (929, 928, 856, 857), (921, 920, 854, 855), (930, 931, 850, 849), (926, 927, 849, 848), (917, 916, 853, 854), (933, 932, 857, 858), (938, 939, 852, 851), (913, 912, 866, 853), (925, 924, 855, 856), (937, 936, 858, 859), (914, 915, 846, 867), (765, 843, 937, 859), (766, 795, 889, 860), (760, 800, 894, 854), (843, 842, 936, 937), (768, 803, 897, 862), (815, 814, 908, 909), (755, 754, 848, 849), (825, 753, 847, 919), (779, 766, 860, 873), (764, 839, 933, 858), (763, 812, 906, 857), (767, 799, 893, 861), (844, 845, 939, 938), (814, 770, 864, 908), (816, 817, 911, 910), (756, 755, 849, 850), (838, 763, 857, 932), (780, 781, 875, 874), (773, 820, 914, 867), (775, 791, 885, 869), (802, 767, 861, 896), (841, 757, 851, 935), (763, 835, 929, 857), (813, 764, 858, 907), (811, 810, 904, 905), (757, 756, 850, 851), (831, 830, 924, 925), (781, 767, 861, 875), (752, 773, 867, 846), (803, 802, 896, 897), (833, 755, 849, 927), (821, 752, 846, 915), (839, 838, 932, 933), (798, 766, 860, 892), (812, 813, 907, 906), (758, 757, 851, 852), (832, 833, 927, 926), (785, 769, 863, 879), (804, 805, 899, 898), (837, 756, 850, 931), (840, 841, 935, 934), (806, 768, 862, 900), (809, 763, 857, 903), (827, 826, 920, 921), (783, 768, 862, 877), (799, 798, 892, 893), (842, 764, 858, 936), (766, 780, 874, 860), (760, 823, 917, 854), (795, 794, 888, 889), (801, 761, 855, 895), (828, 829, 923, 922), (784, 785, 879, 878), (800, 801, 895, 894), (752, 824, 918, 846), (778, 779, 873, 872), (757, 844, 938, 851), (796, 797, 891, 890), (761, 804, 898, 855), (755, 836, 930, 849), (787, 770, 864, 881), (769, 807, 901, 863), (753, 828, 922, 847), (776, 777, 871, 870), (826, 760, 854, 920), (810, 769, 863, 904), (834, 762, 856, 928), (788, 789, 883, 882), (762, 808, 902, 856), (774, 776, 870, 868), (830, 761, 855, 924), (845, 758, 852, 939), (791, 790, 884, 885), (771, 815, 909, 865), (835, 834, 928, 929), (786, 787, 881, 880), (797, 760, 854, 891), (949, 948, 946, 947), (951, 950, 947, 940), (957, 956, 942, 943), (953, 952, 940, 941), (961, 960, 944, 945), (955, 954, 941, 942), (959, 958, 943, 944), (745, 744, 954, 955), (751, 750, 960, 961), (731, 732, 942, 941), (738, 736, 946, 948), (732, 745, 955, 942), (739, 738, 948, 949), (747, 746, 956, 957), (736, 737, 947, 946), (730, 741, 951, 940), (731, 743, 953, 941), (735, 751, 961, 945), (734, 735, 945, 944), (743, 742, 952, 953), (749, 748, 958, 959), (732, 733, 943, 942), (744, 731, 941, 954), (733, 747, 957, 943), (730, 731, 941, 940), (737, 739, 949, 947), (746, 732, 942, 956), (741, 740, 950, 951), (962, 967, 1015, 1010), (246, 245, 1000, 1001), (8, 9, 990, 989), (983, 981, 1029, 1031), (966, 964, 1012, 1014), (973, 972, 1020, 1021), (275, 274, 1007, 1008), (984, 987, 1035, 1032), (260, 263, 1005, 1002), (970, 969, 1017, 1018), (273, 276, 1009, 1006), (979, 978, 1026, 1027), (218, 221, 984, 981), (161, 164, 975, 972), (133, 93, 963, 964), (224, 223, 986, 987), (211, 210, 977, 978), (149, 152, 971, 968), (162, 161, 972, 973), (223, 222, 985, 986), (150, 149, 968, 969), (212, 211, 978, 979), (219, 220, 983, 982), (135, 133, 964, 966), (217, 219, 982, 980), (13, 136, 967, 962), (1000, 999, 1047, 1048), (992, 988, 1036, 1040), (1007, 1006, 1054, 1055), (1001, 1000, 1048, 1049), (989, 990, 1038, 1037), (999, 992, 1040, 1047), (992, 997, 1045, 1040), (996, 995, 1043, 1044), (991, 993, 1041, 1039), (1003, 1002, 1050, 1051), (993, 994, 1042, 1041), (995, 998, 1046, 1043), (1018, 1017, 1013, 1014), (1017, 1016, 1015, 1013), (1019, 1018, 1014, 1012), (1016, 1019, 1012, 1015), (1022, 1021, 1015, 1012), (1020, 1023, 1011, 1010), (1021, 1020, 1010, 1015), (1023, 1022, 1012, 1011), (1027, 1026, 1025, 1024), (1034, 1033, 1028, 1030), (1032, 1035, 1031, 1029), (1035, 1034, 1030, 1031), (261, 260, 1002, 1003), (982, 983, 1031, 1030), (9, 10, 991, 990), (116, 39, 992, 995), (965, 966, 1014, 1013), (978, 977, 1025, 1026), (245, 244, 999, 1000), (971, 970, 1018, 1019), (985, 980, 1028, 1033), (972, 975, 1023, 1020), (108, 116, 995, 994), (977, 976, 1024, 1025), (969, 968, 1016, 1017), (262, 261, 1003, 1004), (274, 273, 1006, 1007), (276, 275, 1008, 1009), (986, 985, 1033, 1034), (237, 116, 995, 996), (967, 965, 1013, 1015), (980, 982, 1030, 1028), (243, 246, 1001, 998), (0, 8, 989, 988), (981, 984, 1032, 1029), (975, 974, 1022, 1023), (238, 237, 996, 997), (963, 962, 1010, 1011), (1052, 1051, 1043, 1037), (1051, 1050, 1042, 1043), (1049, 1048, 1036, 1037), (1048, 1047, 1040, 1036), (1057, 1056, 1038, 1039), (1055, 1054, 1041, 1042), (1046, 1049, 1037, 1043), (1054, 1057, 1039, 1041), (1056, 1055, 1042, 1038), (1053, 1052, 1037, 1038), (1050, 1053, 1038, 1042), (1045, 1044, 1043, 1040), (1005, 1004, 1052, 1053), (1009, 1008, 1056, 1057), (1004, 1003, 1051, 1052), (997, 996, 1044, 1045), (994, 995, 1043, 1042), (1008, 1007, 1055, 1056), (990, 991, 1039, 1038), (995, 992, 1040, 1043), (988, 989, 1037, 1036), (998, 1001, 1049, 1046), (1006, 1009, 1057, 1054), (1002, 1005, 1053, 1050), (701, 700, 1071, 1070), (702, 701, 1070, 1069), (703, 702, 1069, 1068), (303, 1064, 1066, 311), (316, 1067, 1066, 312), (308, 1065, 1067, 316), (195, 1060, 1062, 203), (208, 1063, 1062, 204), (200, 1061, 1063, 208), (87, 1059, 1071, 700), (98, 1058, 1068, 707), (304, 1064, 303, 92, 100), (1076, 1077, 1074, 1075), (1077, 1078, 1073, 1074), (1078, 1079, 1072, 1073), (1071, 704, 1072, 1079), (707, 1068, 1076, 1075), (706, 707, 1075, 1074), (705, 706, 1074, 1073), (704, 705, 1073, 1072), (1081, 1080, 23, 3), (1082, 1081, 3, 48), (1080, 1083, 79, 23), (1083, 1082, 48, 79), (1085, 1084, 1092, 1093), (1086, 1085, 1093, 1094), (1084, 1087, 1095, 1092), (1087, 1086, 1094, 1095), (1093, 1092, 1088, 1089), (1094, 1093, 1089, 1090), (1092, 1095, 1091, 1088), (1095, 1094, 1090, 1091), (1082, 1083, 1091, 1090), (1083, 1080, 1088, 1091), (1081, 1082, 1090, 1089), (1080, 1081, 1089, 1088), (1148, 1141, 1138, 1145), (1102, 1101, 48, 49), (1103, 1102, 49, 80), (1141, 1148, 1147, 1140), (1106, 1105, 1113, 1114), (1104, 1106, 1114, 1097), (1096, 1097, 1107, 1108), (1113, 1105, 1098, 1096), (1114, 1113, 1109, 1110), (1101, 1102, 1109, 1108), (1100, 1101, 1108, 1107), (1098, 1099, 1097, 1096), (1100, 1103, 80, 79), (1113, 1096, 1108, 1109), (1097, 1114, 1110, 1107), (1139, 1138, 1116, 1115), (1119, 1118, 80, 49), (1118, 1121, 1116, 80), (1175, 1174, 83, 1112), (1121, 1120, 1115, 1116), (1123, 1122, 1130, 1131), (1124, 1123, 1131, 1132), (1122, 1125, 1133, 1130), (1125, 1124, 1132, 1133), (1131, 1130, 1126, 1127), (1132, 1131, 1127, 1128), (1130, 1133, 1129, 1126), (1133, 1132, 1128, 1129), (1120, 1121, 1129, 1128), (1121, 1118, 1126, 1129), (1119, 1120, 1128, 1127), (1118, 1119, 1127, 1126), (1138, 1141, 82, 1116), (1141, 1140, 51, 82), (1144, 1143, 1149, 1150), (1142, 1144, 1150, 1135), (1134, 1135, 1145, 1146), (1149, 1143, 1136, 1134), (1150, 1149, 1147, 1148), (1139, 1140, 1147, 1146), (1138, 1139, 1146, 1145), (1136, 1137, 1135, 1134), (1156, 1155, 1117, 1112), (1149, 1134, 1146, 1147), (1135, 1150, 1148, 1145), (1140, 1139, 1115, 51), (1120, 1119, 49, 1115), (1159, 1158, 1166, 1167), (1158, 1161, 1169, 1166), (1161, 1160, 1168, 1169), (1167, 1166, 1162, 1163), (1168, 1167, 1163, 1164), (1166, 1169, 1165, 1162), (1169, 1168, 1164, 1165), (1156, 1157, 1165, 1164), (1157, 1154, 1162, 1165), (1155, 1156, 1164, 1163), (1154, 1155, 1163, 1162), (1219, 1212, 1209, 1216), (1176, 1175, 1112, 1111), (1177, 1176, 1111, 1152), (1212, 1219, 1218, 1211), (1180, 1179, 1185, 1186), (1178, 1180, 1186, 1171), (1170, 1171, 1181, 1182), (1186, 1185, 1183, 1184), (1175, 1176, 1183, 1182), (1174, 1175, 1182, 1181), (1172, 1173, 1171, 1170), (1185, 1170, 1182, 1183), (1171, 1186, 1184, 1181), (1210, 1209, 1188, 1187), (1190, 1189, 1152, 1111), (1189, 1192, 1188, 1152), (1192, 1191, 1187, 1188), (1194, 1193, 1201, 1202), (1193, 1196, 1204, 1201), (1196, 1195, 1203, 1204), (1202, 1201, 1197, 1198), (1203, 1202, 1198, 1199), (1201, 1204, 1200, 1197), (1204, 1203, 1199, 1200), (1191, 1192, 1200, 1199), (1192, 1189, 1197, 1200), (1190, 1191, 1199, 1198), (1189, 1190, 1198, 1197), (1209, 1212, 1153, 1188), (1212, 1211, 1151, 1153), (1215, 1214, 1220, 1221), (1213, 1215, 1221, 1206), (1205, 1206, 1216, 1217), (1221, 1220, 1218, 1219), (1210, 1211, 1218, 1217), (1209, 1210, 1217, 1216), (1207, 1208, 1206, 1205), (1220, 1205, 1217, 1218), (1206, 1221, 1219, 1216), (1211, 1210, 1187, 1151), (1191, 1190, 1111, 1187), (1231, 1230, 1153, 1151), (1251, 1250, 1227, 1223), (1260, 1253, 1250, 1257), (1253, 1260, 1259, 1252), (1232, 1231, 1151, 1223), (1366, 1373, 1372, 1365), (1233, 1232, 1223, 1227), (1235, 1234, 1242, 1243), (1234, 1237, 1245, 1242), (1237, 1236, 1244, 1245), (1243, 1242, 1238, 1239), (1244, 1243, 1239, 1240), (1242, 1245, 1241, 1238), (1245, 1244, 1240, 1241), (1232, 1233, 1241, 1240), (1233, 1230, 1238, 1241), (1231, 1232, 1240, 1239), (1230, 1231, 1239, 1238), (1295, 1288, 1285, 1292), (1252, 1251, 1223, 1222), (1253, 1252, 1222, 1228), (1288, 1295, 1294, 1287), (1256, 1255, 1261, 1262), (1254, 1256, 1262, 1247), (1246, 1247, 1257, 1258), (1262, 1261, 1259, 1260), (1251, 1252, 1259, 1258), (1250, 1251, 1258, 1257), (1248, 1249, 1247, 1246), (1250, 1253, 1228, 1227), (1261, 1246, 1258, 1259), (1247, 1262, 1260, 1257), (1286, 1285, 1264, 1263), (1266, 1265, 1228, 1222), (1265, 1268, 1264, 1228), (1268, 1267, 1263, 1264), (1270, 1269, 1277, 1278), (1269, 1272, 1280, 1277), (1272, 1271, 1279, 1280), (1278, 1277, 1273, 1274), (1279, 1278, 1274, 1275), (1277, 1280, 1276, 1273), (1280, 1279, 1275, 1276), (1267, 1268, 1276, 1275), (1268, 1265, 1273, 1276), (1266, 1267, 1275, 1274), (1265, 1266, 1274, 1273), (1230, 1233, 1227, 1153), (1400, 1399, 1227, 1228), (1291, 1290, 1296, 1297), (1289, 1291, 1297, 1282), (1281, 1282, 1292, 1293), (1297, 1296, 1294, 1295), (1286, 1287, 1294, 1293), (1285, 1286, 1293, 1292), (1283, 1284, 1282, 1281), (1296, 1281, 1293, 1294), (1282, 1297, 1295, 1292), (1415, 1414, 1264, 1411), (1267, 1266, 1222, 1263), (1287, 1286, 1263, 55), (1335, 1334, 1340, 1341), (1333, 1335, 1341, 1326), (1325, 1326, 1336, 1337), (1341, 1340, 1338, 1339), (1329, 1330, 1337, 1336), (1327, 1328, 1326, 1325), (1312, 1311, 83, 78), (1340, 1325, 1337, 1338), (1326, 1341, 1339, 1336), (1345, 1344, 1152, 1188), (1343, 1346, 1342, 1307), (1344, 1343, 1307, 1152), (1348, 1347, 1355, 1356), (1347, 1350, 1358, 1355), (1350, 1349, 1357, 1358), (1356, 1355, 1351, 1352), (1357, 1356, 1352, 1353), (1355, 1358, 1354, 1351), (1358, 1357, 1353, 1354), (1345, 1346, 1354, 1353), (1346, 1343, 1351, 1354), (1344, 1345, 1353, 1352), (1343, 1344, 1352, 1351), (1363, 1366, 1308, 1342), (1365, 1364, 1188, 1153), (1369, 1368, 1374, 1375), (1367, 1369, 1375, 1360), (1359, 1360, 1370, 1371), (1375, 1374, 1372, 1373), (1364, 1365, 1372, 1371), (1363, 1364, 1371, 1370), (1361, 1362, 1360, 1359), (1374, 1359, 1371, 1372), (1360, 1375, 1373, 1370), (1155, 1154, 84, 1117), (1332, 1331, 1152, 1307), (1346, 1345, 1188, 1342), (1380, 1379, 1153, 1227), (1408, 1401, 1398, 1405), (1401, 1408, 1407, 1400), (1379, 1378, 1308, 1153), (1383, 1382, 1390, 1391), (1382, 1385, 1393, 1390), (1385, 1384, 1392, 1393), (1391, 1390, 1386, 1387), (1392, 1391, 1387, 1388), (1390, 1393, 1389, 1386), (1393, 1392, 1388, 1389), (1380, 1381, 1389, 1388), (1381, 1378, 1386, 1389), (1379, 1380, 1388, 1387), (1378, 1379, 1387, 1386), (1442, 1435, 1432, 1439), (1381, 1380, 1227, 1376), (1364, 1363, 1342, 1188), (1435, 1442, 1441, 1434), (1404, 1403, 1409, 1410), (1402, 1404, 1410, 1395), (1394, 1395, 1405, 1406), (1410, 1409, 1407, 1408), (1399, 1400, 1407, 1406), (1398, 1399, 1406, 1405), (1396, 1397, 1395, 1394), (1398, 1401, 1377, 1376), (1409, 1394, 1406, 1407), (1395, 1410, 1408, 1405), (1413, 1412, 1377, 1228), (1399, 1398, 1376, 1227), (1412, 1415, 1411, 1377), (1401, 1400, 1228, 1377), (1417, 1416, 1424, 1425), (1416, 1419, 1427, 1424), (1419, 1418, 1426, 1427), (1425, 1424, 1420, 1421), (1426, 1425, 1421, 1422), (1424, 1427, 1423, 1420), (1427, 1426, 1422, 1423), (1414, 1415, 1423, 1422), (1415, 1412, 1420, 1423), (1413, 1414, 1422, 1421), (1412, 1413, 1421, 1420), (1378, 1381, 1376, 1308), (1435, 1434, 81, 77), (1438, 1437, 1443, 1444), (1436, 1438, 1444, 1429), (1428, 1429, 1439, 1440), (1444, 1443, 1441, 1442), (1433, 1434, 1441, 1440), (1432, 1433, 1440, 1439), (1430, 1431, 1429, 1428), (1443, 1428, 1440, 1441), (1429, 1444, 1442, 1439), (1432, 1435, 77, 1411), (1366, 1365, 1153, 1308), (1414, 1413, 1228, 1264), (1496, 1495, 78, 1307), (1538, 1531, 1528, 1535), (1474, 1475, 1483, 1482), (1475, 1476, 1484, 1483), (1477, 1474, 1482, 1485), (1476, 1477, 1485, 1484), (1489, 1488, 1484, 1485), (1486, 1489, 1485, 1482), (1488, 1487, 1483, 1484), (1487, 1486, 1482, 1483), (1481, 1480, 1488, 1489), (1478, 1481, 1489, 1486), (1479, 1478, 1486, 1487), (1329, 1332, 1307, 78), (1288, 1287, 55, 81), (1471, 1470, 1469, 1468), (1465, 1464, 1466, 1467), (1463, 1460, 1449, 1450), (1453, 1454, 1452, 1451), (1311, 1310, 84, 83), (1461, 1445, 1448, 1459), (1445, 1461, 1462, 1446), (1531, 1538, 1537, 1530), (1500, 1499, 1505, 1506), (1498, 1500, 1506, 1491), (1490, 1491, 1501, 1502), (1506, 1505, 1503, 1504), (1494, 1495, 1502, 1501), (1492, 1493, 1491, 1490), (1505, 1490, 1502, 1503), (1491, 1506, 1504, 1501), (1285, 1288, 81, 1264), (1508, 1511, 1507, 1472), (1513, 1512, 1520, 1521), (1512, 1515, 1523, 1520), (1515, 1514, 1522, 1523), (1521, 1520, 1516, 1517), (1522, 1521, 1517, 1518), (1520, 1523, 1519, 1516), (1523, 1522, 1518, 1519), (1510, 1511, 1519, 1518), (1511, 1508, 1516, 1519), (1509, 1510, 1518, 1517), (1508, 1509, 1517, 1516), (1528, 1531, 1473, 1507), (1530, 1529, 1342, 1308), (1534, 1533, 1539, 1540), (1532, 1534, 1540, 1525), (1524, 1525, 1535, 1536), (1540, 1539, 1537, 1538), (1529, 1530, 1537, 1536), (1528, 1529, 1536, 1535), (1526, 1527, 1525, 1524), (1539, 1524, 1536, 1537), (1525, 1540, 1538, 1535), (1476, 1475, 22, 78), (1511, 1510, 1342, 1507), (1545, 1544, 1308, 1376), (1573, 1566, 1563, 1570), (1566, 1573, 1572, 1565), (1544, 1543, 1473, 1308), (1548, 1547, 1555, 1556), (1547, 1550, 1558, 1555), (1550, 1549, 1557, 1558), (1556, 1555, 1551, 1552), (1557, 1556, 1552, 1553), (1555, 1558, 1554, 1551), (1558, 1557, 1553, 1554), (1545, 1546, 1554, 1553), (1546, 1543, 1551, 1554), (1544, 1545, 1553, 1552), (1543, 1544, 1552, 1551), (1607, 1600, 1597, 1604), (1546, 1545, 1376, 1541), (1529, 1528, 1507, 1342), (1600, 1607, 1606, 1599), (1569, 1568, 1574, 1575), (1567, 1569, 1575, 1560), (1559, 1560, 1570, 1571), (1575, 1574, 1572, 1573), (1564, 1565, 1572, 1571), (1563, 1564, 1571, 1570), (1561, 1562, 1560, 1559), (1563, 1566, 1542, 1541), (1574, 1559, 1571, 1572), (1560, 1575, 1573, 1570), (1564, 1563, 1541, 1376), (1577, 1580, 1576, 1542), (1582, 1581, 1589, 1590), (1581, 1584, 1592, 1589), (1584, 1583, 1591, 1592), (1590, 1589, 1585, 1586), (1591, 1590, 1586, 1587), (1589, 1592, 1588, 1585), (1592, 1591, 1587, 1588), (1579, 1580, 1588, 1587), (1580, 1577, 1585, 1588), (1578, 1579, 1587, 1586), (1577, 1578, 1586, 1585), (1543, 1546, 1541, 1473), (1603, 1602, 1608, 1609), (1601, 1603, 1609, 1594), (1593, 1594, 1604, 1605), (1609, 1608, 1606, 1607), (1598, 1599, 1606, 1605), (1597, 1598, 1605, 1604), (1595, 1596, 1594, 1593), (1608, 1593, 1605, 1606), (1594, 1609, 1607, 1604), (1736, 1735, 1542, 1576), (1698, 1691, 1688, 1695), (1635, 1636, 1644, 1643), (1636, 1637, 1645, 1644), (1638, 1635, 1643, 1646), (1637, 1638, 1646, 1645), (1650, 1649, 1645, 1646), (1647, 1650, 1646, 1643), (1649, 1648, 1644, 1645), (1648, 1647, 1643, 1644), (1642, 1641, 1649, 1650), (1639, 1642, 1650, 1647), (1640, 1639, 1647, 1648), (1657, 1656, 1457, 1472), (1494, 1497, 1472, 1457), (1634, 1633, 1632, 1631), (1628, 1627, 1629, 1630), (1626, 1623, 1614, 1615), (1618, 1619, 1617, 1616), (1734, 1737, 62, 61), (1474, 1477, 1457, 1458), (1624, 1610, 1613, 1622), (1610, 1624, 1625, 1611), (1691, 1698, 1697, 1690), (1737, 1736, 1576, 62), (1661, 1660, 1666, 1667), (1659, 1661, 1667, 1652), (1651, 1652, 1662, 1663), (1667, 1666, 1664, 1665), (1655, 1656, 1663, 1662), (1653, 1654, 1652, 1651), (1666, 1651, 1663, 1664), (1652, 1667, 1665, 1662), (1670, 1669, 1472, 1507), (1755, 1754, 62, 1576), (1668, 1671, 58, 57), (1638, 1637, 1457, 56), (1673, 1672, 1680, 1681), (1672, 1675, 1683, 1680), (1675, 1674, 1682, 1683), (1681, 1680, 1676, 1677), (1682, 1681, 1677, 1678), (1680, 1683, 1679, 1676), (1683, 1682, 1678, 1679), (1670, 1671, 1679, 1678), (1671, 1668, 1676, 1679), (1669, 1670, 1678, 1677), (1668, 1669, 1677, 1676), (1688, 1691, 59, 58), (1690, 1689, 1507, 1473), (1694, 1693, 1699, 1700), (1692, 1694, 1700, 1685), (1684, 1685, 1695, 1696), (1700, 1699, 1697, 1698), (1689, 1690, 1697, 1696), (1688, 1689, 1696, 1695), (1686, 1687, 1685, 1684), (1699, 1684, 1696, 1697), (1685, 1700, 1698, 1695), (1757, 1756, 71, 63), (1655, 1658, 57, 56), (1658, 1657, 1472, 57), (1703, 1702, 1473, 1541), (1731, 1724, 1721, 1728), (1724, 1731, 1730, 1723), (1689, 1688, 58, 1507), (1637, 1636, 1458, 1457), (1706, 1705, 1713, 1714), (1705, 1708, 1716, 1713), (1708, 1707, 1715, 1716), (1714, 1713, 1709, 1710), (1715, 1714, 1710, 1711), (1713, 1716, 1712, 1709), (1716, 1715, 1711, 1712), (1703, 1704, 1712, 1711), (1704, 1701, 1709, 1712), (1702, 1703, 1711, 1710), (1701, 1702, 1710, 1709), (1764, 1757, 1754, 1761), (1723, 1722, 1541, 1542), (1691, 1690, 1473, 59), (1757, 1764, 1763, 1756), (1727, 1726, 1732, 1733), (1725, 1727, 1733, 1718), (1717, 1718, 1728, 1729), (1733, 1732, 1730, 1731), (1722, 1723, 1730, 1729), (1721, 1722, 1729, 1728), (1719, 1720, 1718, 1717), (1722, 1721, 60, 1541), (1732, 1717, 1729, 1730), (1718, 1733, 1731, 1728), (1721, 1724, 61, 60), (1669, 1668, 57, 1472), (1724, 1723, 1542, 61), (1671, 1670, 1507, 58), (1739, 1738, 1746, 1747), (1738, 1741, 1749, 1746), (1741, 1740, 1748, 1749), (1747, 1746, 1742, 1743), (1748, 1747, 1743, 1744), (1746, 1749, 1745, 1742), (1749, 1748, 1744, 1745), (1736, 1737, 1745, 1744), (1737, 1734, 1742, 1745), (1735, 1736, 1744, 1743), (1734, 1735, 1743, 1742), (1701, 1704, 60, 59), (1735, 1734, 61, 1542), (1760, 1759, 1765, 1766), (1758, 1760, 1766, 1751), (1750, 1751, 1761, 1762), (1766, 1765, 1763, 1764), (1755, 1756, 1763, 1762), (1754, 1755, 1762, 1761), (1752, 1753, 1751, 1750), (1765, 1750, 1762, 1763), (1751, 1766, 1764, 1761), (1704, 1703, 1541, 60), (1756, 1755, 1576, 71), (1580, 1579, 1411, 1576), (1598, 1597, 1576, 1411), (1714, 1715, 1707, 1706), (1732, 1726, 1719, 1717), (1747, 1748, 1740, 1739), (1765, 1759, 1752, 1750), (1296, 1290, 1283, 1281), (1278, 1279, 1271, 1270), (1261, 1255, 1248, 1246), (1243, 1244, 1236, 1235), (1409, 1403, 1396, 1394), (1391, 1392, 1384, 1383), (1425, 1426, 1418, 1417), (1443, 1437, 1430, 1428), (1608, 1602, 1595, 1593), (1590, 1591, 1583, 1582), (1574, 1568, 1561, 1559), (1556, 1557, 1549, 1548), (1433, 1432, 1411, 1264), (1754, 1757, 63, 62), (1579, 1578, 1377, 1411), (1531, 1530, 1308, 1473), (1566, 1565, 1377, 1542), (1578, 1577, 1542, 1377), (75, 76, 22, 84), (1497, 1496, 1307, 1472), (1509, 1508, 1472, 1307), (1510, 1509, 1307, 1342), (1309, 1312, 78, 22), (1620, 1621, 20, 21), (1447, 1448, 1457, 78), (1597, 1600, 71, 1576), (1600, 1599, 77, 71), (1702, 1701, 59, 1473), (1635, 1638, 56, 20), (1477, 1476, 78, 1457), (1612, 1613, 56, 1457), (1767, 1768, 2, 19), (1768, 1770, 55, 2), (1770, 1769, 81, 55), (1769, 1767, 19, 81), (1771, 1772, 19, 18), (1774, 1773, 77, 81), (1772, 1774, 81, 19), (1773, 1771, 18, 77), (1775, 1776, 18, 17), (1777, 1775, 17, 71), (1776, 1778, 77, 18), (1778, 1777, 71, 77), (1779, 1780, 17, 16), (1781, 1779, 16, 63), (1780, 1782, 71, 17), (1782, 1781, 63, 71), (1783, 1784, 1792, 1791), (1785, 1783, 1791, 1793), (1784, 1786, 1794, 1792), (1786, 1785, 1793, 1794), (1793, 1791, 1799, 1801), (1792, 1794, 1802, 1800), (1794, 1793, 1801, 1802), (1781, 1782, 1790, 1789), (1782, 1780, 1788, 1790), (1779, 1781, 1789, 1787), (1780, 1779, 1787, 1788), (1799, 1800, 1796, 1795), (1801, 1799, 1795, 1797), (1800, 1802, 1798, 1796), (1802, 1801, 1797, 1798), (1789, 1790, 1798, 1797), (1790, 1788, 1796, 1798), (1787, 1789, 1797, 1795), (1788, 1787, 1795, 1796), (1803, 1804, 1812, 1811), (1805, 1803, 1811, 1813), (1804, 1806, 1814, 1812), (1806, 1805, 1813, 1814), (1811, 1812, 1808, 1807), (1813, 1811, 1807, 1809), (1812, 1814, 1810, 1808), (1814, 1813, 1809, 1810), (1777, 1778, 1810, 1809), (1778, 1776, 1808, 1810), (1775, 1777, 1809, 1807), (1776, 1775, 1807, 1808), (1815, 1816, 1824, 1823), (1818, 1817, 1825, 1826), (1816, 1818, 1826, 1824), (1817, 1815, 1823, 1825), (1823, 1824, 1820, 1819), (1826, 1825, 1821, 1822), (1824, 1826, 1822, 1820), (1825, 1823, 1819, 1821), (1771, 1773, 1821, 1819), (1774, 1772, 1820, 1822), (1773, 1774, 1822, 1821), (1772, 1771, 1819, 1820), (1827, 1828, 1836, 1835), (1828, 1829, 1837, 1836), (1829, 1830, 1838, 1837), (1830, 1827, 1835, 1838), (1835, 1836, 1832, 1831), (1836, 1837, 1834, 1832), (1837, 1838, 1833, 1834), (1838, 1835, 1831, 1833), (1767, 1769, 1833, 1831), (1769, 1770, 1834, 1833), (1770, 1768, 1832, 1834), (1768, 1767, 1831, 1832), (1840, 1839, 15, 14), (1842, 1841, 18, 19), (1841, 1840, 14, 18), (1839, 1842, 19, 15), (1843, 1844, 1852, 1851), (1846, 1845, 1853, 1854), (1845, 1843, 1851, 1853), (1844, 1846, 1854, 1852), (1851, 1852, 1847, 1848), (1854, 1853, 1849, 1850), (1853, 1851, 1848, 1849), (1852, 1854, 1850, 1847), (1842, 1839, 1847, 1850), (1840, 1841, 1849, 1848), (1841, 1842, 1850, 1849), (1839, 1840, 1848, 1847), (1855, 1856, 1, 15), (1858, 1857, 19, 2), (1856, 1858, 2, 1), (1857, 1855, 15, 19), (1859, 1860, 1868, 1867), (1862, 1861, 1869, 1870), (1860, 1862, 1870, 1868), (1861, 1859, 1867, 1869), (1867, 1868, 1864, 1863), (1870, 1869, 1865, 1866), (1868, 1870, 1866, 1864), (1869, 1867, 1863, 1865), (1855, 1857, 1865, 1863), (1858, 1856, 1864, 1866), (1857, 1858, 1866, 1865), (1856, 1855, 1863, 1864)])
me_cube_001.use_remesh_preserve_volume = False
me_cube_001.use_remesh_preserve_attributes = False
me_cube_001.use_mirror_vertex_groups = False
me_cube_001.update()
me_cube = bpy.data.meshes.new('Cube')
me_cube.from_pydata([(1.954, -2.394, -1.0), (-1.954, -2.394, -1.0), (1.954, -2.394, 1.0), (-2.034, -2.394, 1.0), (1.954, 1.401, -1.0), (-1.954, 1.401, -1.0), (1.954, 0.6427, 1.0), (1.954, 0.6156, -1.0), (-1.954, 0.6427, 1.0), (-1.954, 0.6156, -1.0), (-1.954, 0.6427, 0.8), (-1.954, 0.7511, 0.8), (-1.954, 0.7511, 0.5333), (-1.954, 0.8595, 0.5333), (-1.954, 0.8595, 0.2667), (-1.954, 0.9679, 0.2667), (-1.954, 0.9679, 0.0), (-1.954, 1.076, 0.0), (-1.954, 1.076, -0.2667), (-1.954, 1.185, -0.2667), (-1.954, 1.185, -0.5333), (-1.954, 1.293, -0.5333), (-1.954, 1.293, -0.8), (-1.954, 1.401, -0.8), (1.954, 1.401, -0.8), (1.954, 1.293, -0.8), (1.954, 1.293, -0.5333), (1.954, 1.185, -0.5333), (1.954, 1.185, -0.2667), (1.954, 1.076, -0.2667), (1.954, 1.076, 0.0), (1.954, 0.9679, 0.0), (1.954, 0.9679, 0.2667), (1.954, 0.8595, 0.2667), (1.954, 0.8595, 0.5333), (1.954, 0.7511, 0.5333), (1.954, 0.7511, 0.8), (1.954, 0.6427, 0.8), (3.241, -2.394, -1.0), (3.241, -2.394, 1.0), (3.241, 0.6427, 1.0), (3.241, 0.6156, -1.0), (1.954, -1.6, -1.0), (1.954, -1.593, 1.0), (-1.954, -1.6, -1.0), (-2.034, -1.593, 1.0), (3.241, -1.6, -1.0), (3.241, -1.593, 1.0), (-4.292, -2.394, -1.0), (-4.292, -1.6, -1.0), (-4.292, -2.394, -0.8), (-3.969, -2.394, -0.8), (-3.969, -2.394, -0.5333), (-3.647, -2.394, -0.5333), (-3.647, -2.394, -0.2667), (-3.324, -2.394, -0.2667), (-3.324, -2.394, -1.788e-07), (-3.002, -2.394, -1.788e-07), (-3.002, -2.394, 0.2667), (-2.679, -2.394, 0.2667), (-2.679, -2.394, 0.5333), (-2.357, -2.394, 0.5333), (-2.357, -2.394, 0.8), (-2.034, -2.394, 0.8), (-4.292, -1.6, -0.8), (-3.969, -1.599, -0.8), (-3.969, -1.599, -0.5333), (-3.647, -1.598, -0.5333), (-3.647, -1.598, -0.2667), (-3.324, -1.597, -0.2667), (-3.324, -1.597, -1.788e-07), (-3.002, -1.596, -1.788e-07), (-3.002, -1.596, 0.2667), (-2.679, -1.595, 0.2667), (-2.679, -1.595, 0.5333), (-2.357, -1.595, 0.5333), (-2.357, -1.594, 0.8), (-2.034, -1.594, 0.8)], [], [(42, 0, 1, 44), (43, 45, 3, 2), (7, 6, 40, 41), (0, 2, 3, 1), (4, 7, 9, 5), (37, 10, 8, 6), (44, 45, 8, 9), (9, 8, 10, 11, 12, 13, 14, 15, 16, 17, 18, 19, 20, 21, 22, 23, 5), (4, 24, 25, 26, 27, 28, 29, 30, 31, 32, 33, 34, 35, 36, 37, 6, 7), (4, 5, 23, 24), (24, 23, 22, 25), (25, 22, 21, 26), (26, 21, 20, 27), (27, 20, 19, 28), (28, 19, 18, 29), (29, 18, 17, 30), (30, 17, 16, 31), (31, 16, 15, 32), (32, 15, 14, 33), (33, 14, 13, 34), (34, 13, 12, 35), (35, 12, 11, 36), (36, 11, 10, 37), (46, 47, 39, 38), (43, 2, 39, 47), (2, 0, 38, 39), (42, 7, 41, 46), (0, 42, 46, 38), (6, 43, 47, 40), (41, 40, 47, 46), (6, 8, 45, 43), (7, 42, 44, 9), (50, 64, 49, 48), (1, 3, 63, 62, 61, 60, 59, 58, 57, 56, 55, 54, 53, 52, 51, 50, 48), (44, 1, 48, 49), (45, 44, 49, 64, 65, 66, 67, 68, 69, 70, 71, 72, 73, 74, 75, 76, 77), (3, 45, 77, 63), (63, 77, 76, 62), (62, 76, 75, 61), (61, 75, 74, 60), (60, 74, 73, 59), (59, 73, 72, 58), (58, 72, 71, 57), (57, 71, 70, 56), (56, 70, 69, 55), (55, 69, 68, 54), (54, 68, 67, 53), (53, 67, 66, 52), (52, 66, 65, 51), (51, 65, 64, 50)])
me_cube.materials.append(mat_material)
me_cube.use_remesh_preserve_volume = False
me_cube.use_remesh_preserve_attributes = False
me_cube.use_mirror_vertex_groups = False
me_cube.update()

# ---- objects
ob_cube_001 = bpy.data.objects.new('Cube.001', me_cube_001)
ob_cube = bpy.data.objects.new('Cube', me_cube)
ob_lamp = bpy.data.objects.new('Lamp', light_lamp)

# ---- transforms, parenting, visibility, modifiers, constraints
ob_cube_001.location = (34.28, 5.68, 29.02)
ob_cube_001.scale = (23.73, 59.19, -28.92)
ob_cube_001.lineart.crease_threshold = 0.0
ob_cube.location = (4.268, 14.95, 3.332)
ob_cube.scale = (3.086, 10.67, 3.16)
ob_cube.lock_rotations_4d = False
ob_cube.empty_display_type = 'ARROWS'
ob_cube.lineart.crease_threshold = 0.0
ob_lamp.location = (-9.167, -46.48, 46.14)
ob_lamp.rotation_euler = (0.6503, 0.05522, 1.866)
ob_lamp.lock_rotations_4d = False
ob_lamp.empty_display_type = 'ARROWS'
ob_lamp.color = (0.0, 0.0, 0.0, 0.0)
ob_lamp.lineart.crease_threshold = 0.0

# ---- collection membership
col_collection_1.objects.link(ob_cube_001)
col_collection_1.objects.link(ob_cube)
col_collection_1.objects.link(ob_lamp)

# ---- scene / render settings (as saved in the file)
scene.frame_start = 1; scene.frame_end = 250; scene.frame_set(0)
scene.render.engine = 'BLENDER_EEVEE_NEXT'
scene.render.resolution_percentage = 50
scene.render.dither_intensity = 0.0
scene.cycles.use_denoising = False
scene.cycles.samples = 10
scene.cycles.sampling_pattern = 'TABULATED_SOBOL'
scene.cycles.light_sampling_threshold = 0.0
scene.cycles.use_adaptive_sampling = False
scene.cycles.use_light_tree = False
scene.cycles.blur_glossy = 0.0
scene.cycles.pixel_filter_type = 'GAUSSIAN'
scene.cycles.sample_clamp_indirect = 0.0
scene.view_settings.view_transform = 'Standard'
bpy.context.view_layer.update()

# ---- added for rendering (the .blend has no active camera): camera
cam_auto = bpy.data.cameras.new('AutoCamera')
cam_auto.lens = 50.0
cam_auto.sensor_width = 36.0
cam_auto.clip_end = 2124.04
ob_auto_camera = bpy.data.objects.new('AutoCamera', cam_auto)
scene.collection.objects.link(ob_auto_camera)
ob_auto_camera.location = (143.669, -139.46, 124.782)
ob_auto_camera.rotation_euler = (1.09748, -7.21219e-08, 0.694738)
scene.camera = ob_auto_camera
bpy.context.view_layer.update()
